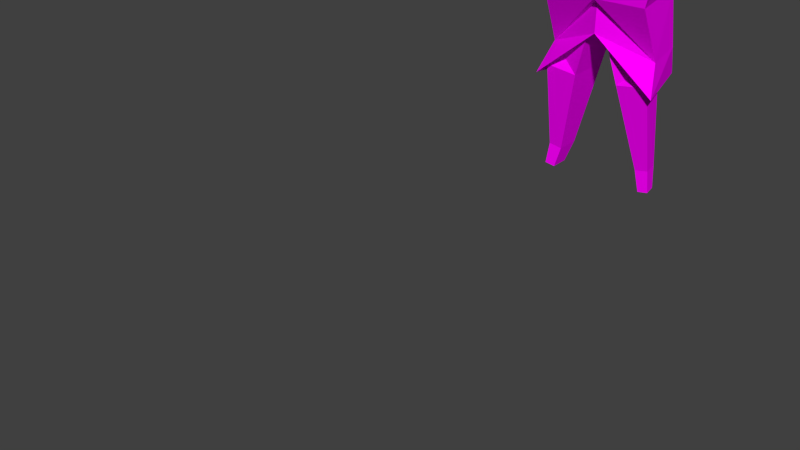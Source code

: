 # Source: armature1.blend  (saved by Blender 2.77.0; exported with 4.5.12 LTS)
import bpy
from mathutils import Matrix  # noqa: F401  (used for matrix-valued properties, if any)

bpy.ops.wm.read_factory_settings(use_empty=True)
scene = bpy.context.scene
scene.name = 'Scene'

# ---- collections
col_collection_1 = bpy.data.collections.new('Collection 1'); scene.collection.children.link(col_collection_1)
col_collection_11 = bpy.data.collections.new('Collection 11'); scene.collection.children.link(col_collection_11)
col_collection_11.hide_render = True
col_collection_11.hide_viewport = True

# ---- images (referenced by path relative to the original .blend; pixels are not part of the script)
import os
ASSET_DIR = os.environ.get("B2B_ASSET_DIR", "")  # directory of the original .blend (textures are referenced by path, not embedded)
HERE = os.path.dirname(os.path.abspath(__file__))  # packed textures are extracted next to this script under _unpacked/

def load_image(name, relpath, width, height, colorspace="sRGB"):
    """Load a texture the original file referenced (path relative to the .blend, or extracted next to this script)."""
    p = next((c for c in (os.path.join(HERE, relpath), os.path.join(ASSET_DIR, relpath)) if relpath and os.path.exists(c)), "")
    if p:
        img = bpy.data.images.load(p, check_existing=True)
        img.name = name
    else:  # same state as the original file: an image datablock whose file is absent (Cycles renders it pink)
        img = bpy.data.images.new(name, width, height)
        img.source = "FILE"
        img.filepath = "//" + (relpath or name)
    img.colorspace_settings.name = colorspace
    return img
img_colorpalette_jpg_003 = load_image('colorPalette.jpg.003', 'colorPalette.jpg', 1024, 1024, 'sRGB')

# ---- materials (node trees are filled in below, after node groups)
mat_material_004 = bpy.data.materials.new('Material.004')
mat_material_004.alpha_threshold = 0.0
mat_material_004.roughness = 0.5
mat_material_004.line_color = (0.0, 0.0, 0.0, 1.0)

# ---- material node trees
mat_material_004.use_nodes = True; mat_material_004.node_tree.nodes.clear()
_N = mat_material_004.node_tree.nodes; _L = mat_material_004.node_tree.links
n0 = _N.new('ShaderNodeOutputMaterial'); n0.name = 'Material Output'; n0.location = (300, 300)
n1 = _N.new('ShaderNodeBsdfDiffuse'); n1.name = 'Diffuse BSDF'; n1.location = (10, 300)
n2 = _N.new('ShaderNodeTexCoord'); n2.name = 'Texture Coordinate'; n2.location = (120, 149)
n3 = _N.new('ShaderNodeTexImage'); n3.name = 'Image Texture'; n3.location = (367, 136)
n3.width = 140
n3.image = img_colorpalette_jpg_003
_L.new(n1.outputs[0], n0.inputs[0])
_L.new(n2.outputs[2], n3.inputs[0])
_L.new(n3.outputs[0], n1.inputs[0])
n0.is_active_output = True

# ---- world
world_world = bpy.data.worlds.new('World'); scene.world = world_world
world_world.color = (0.05088, 0.05088, 0.05088)
world_world.use_sun_shadow = False
world_world.sun_shadow_jitter_overblur = 0.0
world_world.cycles.sampling_method = 'NONE'
world_world.cycles.sample_map_resolution = 256

# ---- meshes
me_cube_000 = bpy.data.meshes.new('Cube.000')
me_cube_000.from_pydata([(-0.2317, 0.08824, 0.05966), (-0.6184, 0.117, -0.03363), (-0.618, 0.106, -0.03647), (-0.5759, 0.1282, -0.09916), (-0.5828, 0.06468, -0.1087), (-0.959, 0.1705, -0.2126), (-0.9432, 0.1519, -0.2451), (-0.857, 0.1311, -0.2125), (-0.853, 0.168, -0.2069), (-0.8777, 0.1615, -0.1688), (-0.8775, 0.1551, -0.1705), (0.2665, 0.06969, 0.0553), (0.269, 0.107, -0.07183), (0.6511, 0.117, -0.03363), (0.6507, 0.106, -0.03647), (0.6086, 0.1282, -0.09916), (0.6155, 0.06468, -0.1087), (0.992, 0.1755, -0.2113), (0.9918, 0.1705, -0.2126), (0.9728, 0.1805, -0.2408), (0.9759, 0.1519, -0.2451), (0.8897, 0.1311, -0.2125), (0.8857, 0.168, -0.2069), (0.9105, 0.1615, -0.1688), (0.9102, 0.1551, -0.1705), (-0.9592, 0.1755, -0.2113), (-0.9401, 0.1805, -0.2408), (0.2644, 0.08824, 0.05966), (-0.2518, 0.257, 0.7889), (-0.1141, -0.06839, 0.5208), (-0.2046, -0.1542, 0.9881), (-0.08056, 0.113, 0.5543), (-0.2958, -0.2793, 0.7889), (-0.3435, -0.01114, 0.7889), (-0.03116, 0.1717, 0.2896), (-0.04759, 0.08275, 0.2732), (-0.2575, 0.2615, -0.299), (-0.3522, -0.2071, -0.299), (-0.2333, 0.2874, -0.8965), (-0.2947, -0.02497, -0.8965), (-0.2338, 0.06969, 0.0553), (-0.2362, 0.107, -0.07183), (-0.2549, 6.138e-05, -0.07827), (-0.2478, 0.1197, -1.026), (-0.2951, -0.08884, -1.02), (-0.111, 0.1919, -1.045), (-0.111, -0.08884, -1.045), (-0.3033, 0.084, -1.655), (-0.3188, -0.001023, -1.653), (-0.2585, 0.1134, -1.663), (-0.2585, -0.001023, -1.663), (-0.1989, 0.285, -0.574), (-0.2818, -0.1806, -0.574), (-0.1391, 0.1622, 0.6345), (-0.2288, -0.2339, 0.5663), (-0.1925, -0.04882, 0.6124), (-0.1062, -0.3209, 0.7889), (-0.2958, -0.01114, 0.9282), (-0.05139, -0.368, 0.7001), (-0.06216, -0.355, 0.7902), (-0.07372, -0.3021, 0.6998), (-0.2097, -0.1727, 0.9863), (-0.2847, -0.0169, 1.061), (-0.2196, 0.1809, 0.9803), (-0.263, 0.2751, 0.7694), (-0.311, -0.0169, 0.9211), (-0.1166, -0.05345, 0.5212), (0.008499, -0.2747, 0.1439), (-0.03736, -0.3169, 0.1555), (-0.2433, -0.2407, 0.5727), (-0.2052, -0.03133, 0.6248), (-0.01148, -0.2697, 0.1672), (0.03094, -0.05345, 0.4456), (-0.009026, -0.3109, 0.126), (-0.2169, 0.3486, -1.068), (-0.3406, -0.1239, -1.068), (-0.2248, 0.006197, -1.542), (-0.2248, 0.1531, -1.542), (-0.2823, 0.1154, -1.532), (-0.3022, 0.006197, -1.529), (0.2845, 0.257, 0.7889), (0.1468, -0.06839, 0.5208), (0.2373, -0.1542, 0.9881), (0.1133, 0.113, 0.5543), (0.3285, -0.2793, 0.7889), (0.3762, -0.01114, 0.7889), (0.06387, 0.1717, 0.2896), (0.08031, 0.08275, 0.2732), (0.2902, 0.2615, -0.299), (0.3849, -0.2071, -0.299), (0.266, 0.2874, -0.8965), (0.3274, -0.02497, -0.8965), (0.2876, 6.133e-05, -0.07827), (0.2805, 0.1197, -1.026), (0.3279, -0.08884, -1.02), (0.1437, 0.1919, -1.045), (0.1437, -0.08884, -1.045), (0.336, 0.084, -1.655), (0.3515, -0.001023, -1.653), (0.2912, 0.1134, -1.663), (0.2912, -0.001023, -1.663), (0.2317, 0.285, -0.574), (0.3145, -0.1806, -0.574), (0.01636, 0.2166, 0.9893), (0.01636, 0.1758, 0.5208), (0.01636, -0.2793, 0.501), (0.01636, -0.2315, 1.057), (0.01636, -0.3382, 0.7889), (0.01636, 0.257, 0.7889), (0.01636, -0.06839, 0.4539), (0.01636, -0.01114, 1.195), (0.01636, 0.2024, 0.2732), (0.01636, 0.08275, 0.2404), (0.01636, 0.4388, -0.299), (0.01636, -0.2071, -0.299), (0.01636, 0.2836, -0.428), (0.01636, -0.1376, -0.5964), (0.01636, -0.1806, -0.574), (0.01636, 0.3283, -0.1055), (0.01636, -0.2994, 0.5994), (0.1718, 0.1622, 0.6345), (0.2615, -0.2339, 0.5663), (0.2252, -0.04882, 0.6124), (0.01636, 0.2035, 0.6124), (0.01636, -0.3161, 0.2049), (0.01636, -0.3115, 0.1827), (0.01636, -0.264, 0.1721), (0.1389, -0.3209, 0.7889), (0.01636, -0.2927, 0.9031), (0.01636, -0.3186, 0.693), (0.3285, -0.01114, 0.9282), (0.0841, -0.368, 0.7001), (0.01636, -0.3858, 0.6994), (0.09487, -0.355, 0.7902), (0.01636, -0.3712, 0.7962), (0.01636, -0.2893, 0.8878), (0.1064, -0.3021, 0.6998), (0.2424, -0.1727, 0.9863), (0.3174, -0.0169, 1.061), (0.2523, 0.1809, 0.9803), (0.01636, 0.2311, 0.9877), (0.2957, 0.2751, 0.7694), (0.01636, -0.2568, 1.061), (0.01636, 0.306, 0.6824), (0.01636, -0.0169, 1.211), (0.3437, -0.0169, 0.9211), (0.1493, -0.05345, 0.5212), (0.02422, -0.2747, 0.1439), (0.07008, -0.3169, 0.1555), (0.2761, -0.2407, 0.5727), (0.238, -0.03133, 0.6248), (0.04419, -0.2697, 0.1672), (0.001771, -0.05345, 0.4456), (0.01636, -0.3147, 0.6101), (0.01636, -0.3336, 0.1639), (0.01636, -0.3284, 0.1388), (0.04174, -0.3109, 0.126), (0.01636, -0.2747, 0.1268), (0.2496, 0.3486, -1.068), (0.3734, -0.1239, -1.068), (0.01636, 0.3543, -0.5991), (0.01636, -0.1411, -0.7708), (0.2575, 0.006197, -1.542), (0.2575, 0.1531, -1.542), (0.315, 0.1154, -1.532), (0.3349, 0.006197, -1.529)], [], [(8, 7, 6), (10, 5, 6), (2, 10, 7), (1, 9, 10), (1, 3, 8), (3, 4, 7), (1, 0, 3), (10, 9, 5), (7, 10, 6), (4, 2, 7), (2, 1, 10), (9, 1, 8), (8, 3, 7), (11, 16, 14), (22, 20, 21), (18, 19, 17), (23, 19, 22), (23, 18, 17), (24, 20, 18), (14, 21, 24), (13, 24, 23), (13, 22, 15), (15, 21, 16), (19, 20, 22), (14, 13, 11), (20, 19, 18), (17, 19, 23), (24, 18, 23), (21, 20, 24), (16, 21, 14), (14, 24, 13), (23, 22, 13), (22, 21, 15), (123, 104, 31), (32, 30, 57), (57, 28, 33), (30, 56, 128), (109, 72, 66), (54, 69, 153), (55, 53, 31), (55, 70, 69), (106, 142, 61), (35, 37, 114), (111, 113, 36), (104, 111, 34), (31, 34, 35), (109, 29, 35), (51, 38, 39), (36, 37, 42), (116, 46, 45), (118, 115, 38), (117, 52, 39), (34, 36, 41), (35, 40, 42), (76, 50, 49), (39, 44, 46), (39, 38, 43), (38, 115, 45), (50, 48, 47), (78, 77, 49), (79, 48, 50), (79, 78, 47), (114, 37, 52), (113, 118, 51), (36, 51, 52), (54, 119, 60), (33, 28, 53), (32, 33, 55), (108, 123, 53), (55, 29, 66), (126, 157, 72), (129, 132, 58), (135, 59, 134), (134, 59, 58), (60, 58, 59), (56, 59, 135), (28, 57, 65), (140, 143, 64), (63, 62, 144), (61, 142, 144), (63, 64, 65), (61, 62, 65), (30, 61, 65), (28, 64, 143), (153, 69, 68), (66, 67, 71), (69, 70, 71), (71, 67, 73), (157, 155, 73), (68, 73, 155), (72, 157, 67), (39, 116, 161), (38, 74, 160), (38, 39, 75), (44, 43, 78), (44, 79, 76), (43, 45, 77), (46, 76, 77), (53, 123, 31), (33, 32, 57), (128, 106, 30), (30, 32, 56), (29, 109, 66), (119, 54, 153), (29, 55, 31), (54, 55, 69), (30, 106, 61), (112, 35, 114), (34, 111, 36), (31, 104, 34), (29, 31, 35), (112, 109, 35), (52, 51, 39), (41, 36, 42), (115, 116, 45), (51, 118, 38), (116, 117, 39), (37, 35, 42), (77, 76, 49), (116, 39, 46), (44, 39, 43), (43, 38, 45), (49, 50, 47), (47, 78, 49), (76, 79, 50), (48, 79, 47), (117, 114, 52), (36, 113, 51), (37, 36, 52), (60, 56, 32), (32, 54, 60), (119, 129, 60), (55, 33, 53), (54, 32, 55), (28, 108, 53), (70, 55, 66), (109, 126, 72), (60, 129, 58), (132, 134, 58), (56, 60, 59), (128, 56, 135), (64, 28, 65), (63, 140, 64), (140, 63, 144), (62, 61, 144), (62, 63, 65), (57, 30, 65), (108, 28, 143), (154, 153, 68), (70, 66, 71), (68, 69, 71), (68, 71, 73), (67, 157, 73), (154, 68, 155), (66, 72, 67), (75, 39, 161), (115, 38, 160), (74, 38, 75), (79, 44, 78), (46, 44, 76), (78, 43, 77), (45, 46, 77), (123, 83, 104), (106, 144, 110), (84, 130, 82), (130, 85, 80), (82, 128, 127), (109, 146, 152), (121, 153, 149), (122, 83, 120), (122, 149, 150), (108, 140, 143), (106, 137, 142), (87, 114, 89), (111, 88, 113), (104, 86, 111), (83, 87, 86), (109, 87, 81), (101, 91, 90), (88, 92, 89), (116, 95, 96), (118, 90, 115), (117, 91, 102), (162, 99, 100), (91, 96, 94), (91, 93, 90), (90, 95, 115), (100, 97, 98), (164, 99, 163), (165, 100, 98), (165, 97, 164), (114, 102, 89), (113, 101, 118), (88, 102, 101), (121, 136, 119), (85, 120, 80), (84, 122, 85), (108, 120, 123), (122, 146, 81), (124, 153, 119), (125, 154, 124), (105, 126, 125), (126, 152, 157), (105, 124, 119), (107, 135, 128), (129, 131, 132), (135, 134, 133), (134, 131, 133), (107, 132, 134), (136, 133, 131), (127, 135, 133), (80, 145, 130), (110, 140, 103), (140, 141, 143), (139, 144, 138), (137, 144, 142), (139, 145, 141), (137, 145, 138), (82, 145, 137), (80, 143, 141), (153, 148, 149), (146, 151, 147), (149, 151, 150), (151, 156, 147), (157, 156, 155), (148, 155, 156), (152, 147, 157), (125, 157, 155), (91, 161, 116), (90, 160, 158), (90, 159, 91), (94, 164, 93), (94, 162, 165), (93, 163, 95), (96, 163, 162), (120, 83, 123), (142, 144, 106), (85, 130, 84), (128, 82, 106), (82, 127, 84), (81, 146, 109), (119, 153, 121), (81, 83, 122), (121, 149, 122), (103, 140, 108), (82, 137, 106), (112, 114, 87), (86, 88, 111), (83, 86, 104), (81, 87, 83), (112, 87, 109), (102, 91, 101), (115, 95, 116), (101, 90, 118), (116, 91, 117), (89, 92, 87), (163, 99, 162), (116, 96, 91), (94, 93, 91), (93, 95, 90), (99, 97, 100), (97, 99, 164), (162, 100, 165), (98, 97, 165), (117, 102, 114), (88, 101, 113), (89, 102, 88), (136, 84, 127), (84, 136, 121), (119, 136, 129), (122, 120, 85), (121, 122, 84), (80, 120, 108), (150, 146, 122), (154, 153, 124), (155, 154, 125), (109, 126, 105), (109, 152, 126), (125, 124, 105), (134, 135, 107), (136, 131, 129), (132, 131, 134), (129, 132, 107), (127, 133, 136), (128, 135, 127), (141, 145, 80), (144, 140, 110), (139, 141, 140), (140, 144, 139), (138, 144, 137), (138, 145, 139), (130, 145, 82), (108, 143, 80), (154, 148, 153), (150, 151, 146), (148, 151, 149), (148, 156, 151), (147, 156, 157), (154, 155, 148), (146, 147, 152), (126, 157, 125), (159, 161, 91), (115, 160, 90), (158, 159, 90), (165, 164, 94), (96, 162, 94), (164, 163, 93), (95, 163, 96), (40, 2, 4), (42, 4, 3), (0, 41, 3), (40, 0, 1), (9, 8, 26), (42, 40, 4), (26, 8, 6), (41, 42, 3), (2, 40, 1), (25, 9, 26), (92, 15, 16), (27, 15, 12), (92, 16, 11), (12, 15, 92), (13, 15, 27), (5, 25, 26), (9, 25, 5), (6, 5, 26), (11, 13, 27), (35, 34, 0), (0, 34, 41), (40, 35, 0), (86, 12, 88), (87, 27, 86), (87, 92, 11), (12, 92, 88), (27, 12, 86), (11, 27, 87)])
_uv = me_cube_000.uv_layers.new(name='UVMap')
_uv.uv.foreach_set('vector', [0.5789, 0.686, 0.5786, 0.686, 0.5787, 0.6849, 0.5758, 0.6795, 0.5748, 0.6788, 0.5749, 0.6784, 0.5219, 0.02982, 0.5209, 0.02907, 0.5211, 0.02852, 0.5219, 0.02987, 0.5209, 0.02911, 0.5209, 0.02907, 0.5291, 0.02135, 0.5294, 0.021, 0.53, 0.02249, 0.524, 0.03664, 0.5236, 0.03667, 0.5237, 0.03558, 0.5291, 0.02135, 0.5282, 0.01813, 0.5294, 0.021, 0.5758, 0.6795, 0.5758, 0.6796, 0.5748, 0.6788, 0.576, 0.679, 0.5758, 0.6795, 0.5749, 0.6784, 0.5222, 0.02905, 0.5219, 0.02982, 0.5211, 0.02852, 0.5219, 0.02982, 0.5219, 0.02987, 0.5209, 0.02907, 0.5298, 0.02274, 0.5291, 0.02135, 0.53, 0.02249, 0.524, 0.03556, 0.524, 0.03664, 0.5237, 0.03558, 0.5242, 0.03062, 0.5222, 0.02905, 0.5219, 0.02982, 0.5789, 0.686, 0.5787, 0.6849, 0.5786, 0.686, 0.5857, 0.6745, 0.5856, 0.6742, 0.5857, 0.6745, 0.5847, 0.6732, 0.5856, 0.6744, 0.585, 0.6729, 0.5758, 0.6796, 0.5748, 0.6788, 0.5748, 0.6788, 0.5758, 0.6795, 0.5749, 0.6784, 0.5748, 0.6788, 0.5219, 0.02982, 0.5211, 0.02852, 0.5209, 0.02907, 0.5219, 0.02987, 0.5209, 0.02907, 0.5209, 0.02911, 0.5291, 0.02135, 0.53, 0.02249, 0.5294, 0.021, 0.524, 0.03664, 0.5237, 0.03558, 0.5236, 0.03667, 0.5789, 0.6849, 0.5787, 0.6849, 0.5789, 0.686, 0.5219, 0.02982, 0.5219, 0.02987, 0.5242, 0.03062, 0.5857, 0.6741, 0.5856, 0.6742, 0.5857, 0.6745, 0.5854, 0.6746, 0.5856, 0.6744, 0.5847, 0.6732, 0.5758, 0.6795, 0.5748, 0.6788, 0.5758, 0.6796, 0.576, 0.679, 0.5749, 0.6784, 0.5758, 0.6795, 0.5222, 0.02905, 0.5211, 0.02852, 0.5219, 0.02982, 0.5219, 0.02982, 0.5209, 0.02907, 0.5219, 0.02987, 0.5298, 0.02274, 0.53, 0.02249, 0.5291, 0.02135, 0.524, 0.03556, 0.5237, 0.03558, 0.524, 0.03664, 0.5881, 0.7955, 0.5881, 0.7964, 0.5874, 0.7963, 0.5849, 0.8086, 0.5853, 0.8107, 0.5845, 0.8106, 0.5782, 0.8133, 0.5782, 0.816, 0.5776, 0.814, 0.5853, 0.8107, 0.586, 0.8084, 0.5865, 0.8095, 0.5807, 0.8127, 0.5807, 0.8127, 0.58, 0.8133, 0.585, 0.8067, 0.585, 0.8067, 0.5864, 0.8067, 0.5865, 0.7964, 0.5872, 0.7954, 0.5874, 0.7963, 0.5865, 0.7964, 0.5865, 0.7964, 0.586, 0.7975, 0.5868, 0.8163, 0.5868, 0.8166, 0.5865, 0.8152, 0.5252, 0.03267, 0.5237, 0.02661, 0.5258, 0.02669, 0.5273, 0.01538, 0.5307, 0.01483, 0.5304, 0.0179, 0.5809, 0.7941, 0.5822, 0.7941, 0.5821, 0.7947, 0.5874, 0.7963, 0.588, 0.7983, 0.5877, 0.7988, 0.5807, 0.8127, 0.58, 0.8133, 0.5801, 0.8114, 0.5274, 0.03432, 0.5271, 0.03138, 0.5281, 0.03044, 0.5304, 0.0179, 0.5291, 0.02068, 0.5286, 0.01881, 0.5563, 0.2044, 0.5567, 0.2028, 0.5583, 0.2028, 0.5259, 0.03437, 0.5261, 0.03145, 0.5271, 0.03138, 0.5257, 0.02426, 0.524, 0.0242, 0.5244, 0.02173, 0.5271, 0.0159, 0.5304, 0.0179, 0.5288, 0.01819, 0.5252, 0.03267, 0.5242, 0.03062, 0.5241, 0.02921, 0.5566, 0.1997, 0.5565, 0.1967, 0.5571, 0.1967, 0.5491, 0.1943, 0.5487, 0.1933, 0.5495, 0.1931, 0.7473, 0.01937, 0.746, 0.01839, 0.7464, 0.01724, 0.5559, 0.2039, 0.5549, 0.204, 0.5557, 0.2027, 0.5535, 0.1967, 0.5538, 0.1969, 0.5535, 0.1972, 0.5529, 0.2, 0.5524, 0.1999, 0.5532, 0.1971, 0.5223, 0.02226, 0.5221, 0.01933, 0.5224, 0.01925, 0.5331, 0.02207, 0.5325, 0.02157, 0.5327, 0.01925, 0.5258, 0.02669, 0.5237, 0.02661, 0.524, 0.0242, 0.5258, 0.03672, 0.5259, 0.03437, 0.5274, 0.03432, 0.5276, 0.03672, 0.5274, 0.03432, 0.5289, 0.0329, 0.585, 0.8067, 0.5864, 0.8067, 0.586, 0.8077, 0.5856, 0.7946, 0.5867, 0.7936, 0.5872, 0.7954, 0.5856, 0.7958, 0.5856, 0.7946, 0.5865, 0.7964, 0.5881, 0.7938, 0.5881, 0.7955, 0.5872, 0.7954, 0.5865, 0.7964, 0.5869, 0.7973, 0.5869, 0.7973, 0.5763, 0.8134, 0.5763, 0.8134, 0.5764, 0.8167, 0.586, 0.8024, 0.5858, 0.8024, 0.5856, 0.802, 0.5865, 0.8094, 0.5861, 0.8083, 0.5865, 0.8083, 0.5865, 0.8083, 0.5861, 0.8083, 0.5861, 0.8075, 0.5858, 0.8019, 0.5856, 0.802, 0.5859, 0.8013, 0.586, 0.8084, 0.5861, 0.8083, 0.5865, 0.8094, 0.5873, 0.8108, 0.5868, 0.8136, 0.5867, 0.8135, 0.6167, 0.07969, 0.6163, 0.08153, 0.6148, 0.08137, 0.6153, 0.07929, 0.6149, 0.07747, 0.6167, 0.07655, 0.6078, 0.08017, 0.6078, 0.08241, 0.6066, 0.08251, 0.6153, 0.07929, 0.6148, 0.08137, 0.6144, 0.07845, 0.6078, 0.08017, 0.6071, 0.07949, 0.6077, 0.07873, 0.5866, 0.8151, 0.5865, 0.8152, 0.5867, 0.8135, 0.5865, 0.8137, 0.5865, 0.8138, 0.5865, 0.8111, 0.5795, 0.06779, 0.5782, 0.06775, 0.5788, 0.06418, 0.58, 0.05836, 0.5802, 0.06205, 0.5801, 0.06185, 0.5792, 0.0586, 0.5796, 0.05745, 0.5801, 0.06185, 0.5801, 0.06185, 0.5802, 0.06205, 0.58, 0.06231, 0.5803, 0.0622, 0.5802, 0.0623, 0.58, 0.06231, 0.5788, 0.06418, 0.5788, 0.06396, 0.5791, 0.064, 0.5808, 0.05901, 0.5803, 0.0622, 0.5802, 0.06205, 0.5244, 0.02173, 0.5255, 0.02177, 0.5255, 0.02177, 0.5271, 0.03138, 0.5271, 0.03138, 0.5261, 0.03145, 0.5271, 0.03138, 0.5281, 0.03044, 0.5281, 0.03044, 0.5591, 0.1927, 0.5583, 0.192, 0.5585, 0.1897, 0.5487, 0.1933, 0.5484, 0.1904, 0.549, 0.1903, 0.5523, 0.2029, 0.5516, 0.2027, 0.5524, 0.1999, 0.5567, 0.2028, 0.5566, 0.1997, 0.5577, 0.1997, 0.5872, 0.7954, 0.5881, 0.7955, 0.5874, 0.7963, 0.5842, 0.8094, 0.5849, 0.8086, 0.5845, 0.8106, 0.5865, 0.8095, 0.5865, 0.8111, 0.5853, 0.8107, 0.5853, 0.8107, 0.5849, 0.8086, 0.586, 0.8084, 0.58, 0.8133, 0.5807, 0.8127, 0.58, 0.8133, 0.5864, 0.8067, 0.585, 0.8067, 0.5864, 0.8067, 0.5869, 0.7973, 0.5865, 0.7964, 0.5874, 0.7963, 0.586, 0.7975, 0.5865, 0.7964, 0.586, 0.7975, 0.5866, 0.8151, 0.5868, 0.8163, 0.5865, 0.8152, 0.5256, 0.03239, 0.5252, 0.03267, 0.5258, 0.02669, 0.5271, 0.0159, 0.5273, 0.01538, 0.5304, 0.0179, 0.5807, 0.7951, 0.5809, 0.7941, 0.5821, 0.7947, 0.5869, 0.7973, 0.5874, 0.7963, 0.5877, 0.7988, 0.5805, 0.8112, 0.5807, 0.8127, 0.5801, 0.8114, 0.5289, 0.0329, 0.5274, 0.03432, 0.5281, 0.03044, 0.5288, 0.01819, 0.5304, 0.0179, 0.5286, 0.01881, 0.5587, 0.2044, 0.5563, 0.2044, 0.5583, 0.2028, 0.5274, 0.03432, 0.5259, 0.03437, 0.5271, 0.03138, 0.5255, 0.02177, 0.5257, 0.02426, 0.5244, 0.02173, 0.5237, 0.02661, 0.5252, 0.03267, 0.5241, 0.02921, 0.5577, 0.1997, 0.5566, 0.1997, 0.5571, 0.1967, 0.5502, 0.1943, 0.5491, 0.1943, 0.5495, 0.1931, 0.7472, 0.01795, 0.7473, 0.01937, 0.7464, 0.01724, 0.5564, 0.2029, 0.5559, 0.2039, 0.5557, 0.2027, 0.5532, 0.1971, 0.5535, 0.1967, 0.5535, 0.1972, 0.5535, 0.1972, 0.5529, 0.2, 0.5532, 0.1971, 0.5229, 0.02213, 0.5223, 0.02226, 0.5224, 0.01925, 0.5331, 0.01954, 0.5331, 0.02207, 0.5327, 0.01925, 0.5257, 0.02426, 0.5258, 0.02669, 0.524, 0.0242, 0.5276, 0.03672, 0.5258, 0.03672, 0.5274, 0.03432, 0.5293, 0.03533, 0.5276, 0.03672, 0.5289, 0.0329, 0.586, 0.8077, 0.586, 0.8084, 0.5849, 0.8086, 0.5849, 0.8086, 0.585, 0.8067, 0.586, 0.8077, 0.5864, 0.8067, 0.5864, 0.8075, 0.586, 0.8077, 0.5865, 0.7964, 0.5856, 0.7946, 0.5872, 0.7954, 0.586, 0.7975, 0.5856, 0.7958, 0.5865, 0.7964, 0.5867, 0.7936, 0.5881, 0.7938, 0.5872, 0.7954, 0.5865, 0.7964, 0.5865, 0.7964, 0.5869, 0.7973, 0.5764, 0.8167, 0.5763, 0.8134, 0.5764, 0.8167, 0.5858, 0.8019, 0.586, 0.8024, 0.5856, 0.802, 0.5865, 0.8074, 0.5865, 0.8083, 0.5861, 0.8075, 0.586, 0.8013, 0.5858, 0.8019, 0.5859, 0.8013, 0.5865, 0.8095, 0.586, 0.8084, 0.5865, 0.8094, 0.5872, 0.8106, 0.5873, 0.8108, 0.5867, 0.8135, 0.6153, 0.07929, 0.6167, 0.07969, 0.6148, 0.08137, 0.6167, 0.07969, 0.6153, 0.07929, 0.6167, 0.07655, 0.6071, 0.07949, 0.6078, 0.08017, 0.6066, 0.08251, 0.6149, 0.07747, 0.6153, 0.07929, 0.6144, 0.07845, 0.5868, 0.8136, 0.5866, 0.8151, 0.5867, 0.8135, 0.5865, 0.8111, 0.5865, 0.8137, 0.5865, 0.8111, 0.5791, 0.06419, 0.5795, 0.06779, 0.5788, 0.06418, 0.5796, 0.05745, 0.58, 0.05836, 0.5801, 0.06185, 0.58, 0.06211, 0.5792, 0.0586, 0.5801, 0.06185, 0.58, 0.06211, 0.5801, 0.06185, 0.58, 0.06231, 0.5802, 0.06205, 0.5803, 0.0622, 0.58, 0.06231, 0.5791, 0.06419, 0.5788, 0.06418, 0.5791, 0.064, 0.58, 0.05836, 0.5808, 0.05901, 0.5802, 0.06205, 0.5244, 0.02173, 0.5244, 0.02173, 0.5255, 0.02177, 0.5261, 0.03145, 0.5271, 0.03138, 0.5261, 0.03145, 0.5271, 0.03138, 0.5271, 0.03138, 0.5281, 0.03044, 0.5592, 0.1902, 0.5591, 0.1927, 0.5585, 0.1897, 0.5495, 0.1931, 0.5487, 0.1933, 0.549, 0.1903, 0.5529, 0.2, 0.5523, 0.2029, 0.5524, 0.1999, 0.5583, 0.2028, 0.5567, 0.2028, 0.5577, 0.1997, 0.5881, 0.7955, 0.5874, 0.7963, 0.5881, 0.7964, 0.5868, 0.8163, 0.5883, 0.8158, 0.5882, 0.8156, 0.5849, 0.8086, 0.5845, 0.8106, 0.5853, 0.8107, 0.5782, 0.8133, 0.5776, 0.814, 0.5782, 0.816, 0.5853, 0.8107, 0.5865, 0.8095, 0.586, 0.8084, 0.5807, 0.8127, 0.58, 0.8133, 0.5807, 0.8127, 0.585, 0.8067, 0.5864, 0.8067, 0.585, 0.8067, 0.5865, 0.7964, 0.5874, 0.7963, 0.5872, 0.7954, 0.5865, 0.7964, 0.586, 0.7975, 0.5865, 0.7964, 0.5875, 0.8112, 0.5883, 0.8126, 0.5875, 0.811, 0.5868, 0.8163, 0.5865, 0.8152, 0.5868, 0.8166, 0.5252, 0.03267, 0.5258, 0.02669, 0.5237, 0.02661, 0.5273, 0.01538, 0.5304, 0.0179, 0.5307, 0.01483, 0.5809, 0.7941, 0.5821, 0.7947, 0.5822, 0.7941, 0.5874, 0.7963, 0.5877, 0.7988, 0.588, 0.7983, 0.5807, 0.8127, 0.5801, 0.8114, 0.58, 0.8133, 0.5274, 0.03432, 0.5281, 0.03044, 0.5271, 0.03138, 0.5304, 0.0179, 0.5286, 0.01881, 0.5291, 0.02068, 0.5563, 0.2044, 0.5583, 0.2028, 0.5567, 0.2028, 0.5259, 0.03437, 0.5271, 0.03138, 0.5261, 0.03145, 0.5257, 0.02426, 0.5244, 0.02173, 0.524, 0.0242, 0.5566, 0.1997, 0.5571, 0.1967, 0.5565, 0.1967, 0.5491, 0.1943, 0.5495, 0.1931, 0.5487, 0.1933, 0.7473, 0.01937, 0.7464, 0.01724, 0.746, 0.01839, 0.5559, 0.2039, 0.5557, 0.2027, 0.5549, 0.204, 0.5535, 0.1967, 0.5535, 0.1972, 0.5538, 0.1969, 0.5529, 0.2, 0.5532, 0.1971, 0.5524, 0.1999, 0.5223, 0.02226, 0.5224, 0.01925, 0.5221, 0.01933, 0.5331, 0.02207, 0.5327, 0.01925, 0.5325, 0.02157, 0.5258, 0.02669, 0.524, 0.0242, 0.5237, 0.02661, 0.5258, 0.03672, 0.5274, 0.03432, 0.5259, 0.03437, 0.5276, 0.03672, 0.5289, 0.0329, 0.5274, 0.03432, 0.585, 0.8067, 0.586, 0.8077, 0.5864, 0.8067, 0.5856, 0.7946, 0.5872, 0.7954, 0.5867, 0.7936, 0.5856, 0.7958, 0.5865, 0.7964, 0.5856, 0.7946, 0.5881, 0.7938, 0.5872, 0.7954, 0.5881, 0.7955, 0.5865, 0.7964, 0.5869, 0.7973, 0.5869, 0.7973, 0.5759, 0.8134, 0.5748, 0.8167, 0.5748, 0.8167, 0.576, 0.8133, 0.5759, 0.8134, 0.5759, 0.8134, 0.5752, 0.816, 0.5763, 0.8134, 0.576, 0.8133, 0.5763, 0.8134, 0.5764, 0.8167, 0.5763, 0.8134, 0.5752, 0.816, 0.5759, 0.8134, 0.5748, 0.8167, 0.5791, 0.8141, 0.5793, 0.8151, 0.5793, 0.8152, 0.586, 0.8024, 0.5856, 0.802, 0.5858, 0.8024, 0.5865, 0.8094, 0.5865, 0.8083, 0.5861, 0.8083, 0.5865, 0.8083, 0.5861, 0.8075, 0.5861, 0.8083, 0.5791, 0.8141, 0.5789, 0.8133, 0.5789, 0.8142, 0.5858, 0.8019, 0.5859, 0.8013, 0.5856, 0.802, 0.586, 0.8084, 0.5865, 0.8094, 0.5861, 0.8083, 0.5873, 0.8108, 0.5867, 0.8135, 0.5868, 0.8136, 0.5882, 0.8156, 0.5883, 0.8126, 0.5882, 0.8127, 0.6167, 0.07969, 0.6148, 0.08137, 0.6163, 0.08153, 0.6153, 0.07929, 0.6167, 0.07655, 0.6149, 0.07747, 0.6078, 0.08017, 0.6066, 0.08251, 0.6078, 0.08241, 0.6153, 0.07929, 0.6144, 0.07845, 0.6148, 0.08137, 0.6078, 0.08017, 0.6077, 0.07873, 0.6071, 0.07949, 0.5866, 0.8151, 0.5867, 0.8135, 0.5865, 0.8152, 0.5865, 0.8137, 0.5865, 0.8111, 0.5865, 0.8138, 0.5795, 0.06779, 0.5788, 0.06418, 0.5782, 0.06775, 0.58, 0.05836, 0.5801, 0.06185, 0.5802, 0.06205, 0.5792, 0.0586, 0.5801, 0.06185, 0.5796, 0.05745, 0.5801, 0.06185, 0.58, 0.06231, 0.5802, 0.06205, 0.5803, 0.0622, 0.58, 0.06231, 0.5802, 0.0623, 0.5788, 0.06418, 0.5791, 0.064, 0.5788, 0.06396, 0.5808, 0.05901, 0.5802, 0.06205, 0.5803, 0.0622, 0.576, 0.8133, 0.5763, 0.8134, 0.576, 0.8133, 0.5244, 0.02173, 0.5255, 0.02177, 0.5255, 0.02177, 0.5271, 0.03138, 0.5261, 0.03145, 0.5271, 0.03138, 0.5271, 0.03138, 0.5281, 0.03044, 0.5281, 0.03044, 0.5591, 0.1927, 0.5585, 0.1897, 0.5583, 0.192, 0.5487, 0.1933, 0.549, 0.1903, 0.5484, 0.1904, 0.5523, 0.2029, 0.5524, 0.1999, 0.5516, 0.2027, 0.5567, 0.2028, 0.5577, 0.1997, 0.5566, 0.1997, 0.5872, 0.7954, 0.5874, 0.7963, 0.5881, 0.7955, 0.5868, 0.8166, 0.5883, 0.8158, 0.5868, 0.8163, 0.5842, 0.8094, 0.5845, 0.8106, 0.5849, 0.8086, 0.5865, 0.8095, 0.5853, 0.8107, 0.5865, 0.8111, 0.5853, 0.8107, 0.586, 0.8084, 0.5849, 0.8086, 0.58, 0.8133, 0.58, 0.8133, 0.5807, 0.8127, 0.5864, 0.8067, 0.5864, 0.8067, 0.585, 0.8067, 0.5869, 0.7973, 0.5874, 0.7963, 0.5865, 0.7964, 0.586, 0.7975, 0.586, 0.7975, 0.5865, 0.7964, 0.5882, 0.8127, 0.5883, 0.8126, 0.5875, 0.8112, 0.5866, 0.8151, 0.5865, 0.8152, 0.5868, 0.8163, 0.5256, 0.03239, 0.5258, 0.02669, 0.5252, 0.03267, 0.5271, 0.0159, 0.5304, 0.0179, 0.5273, 0.01538, 0.5807, 0.7951, 0.5821, 0.7947, 0.5809, 0.7941, 0.5869, 0.7973, 0.5877, 0.7988, 0.5874, 0.7963, 0.5805, 0.8112, 0.5801, 0.8114, 0.5807, 0.8127, 0.5289, 0.0329, 0.5281, 0.03044, 0.5274, 0.03432, 0.5587, 0.2044, 0.5583, 0.2028, 0.5563, 0.2044, 0.5274, 0.03432, 0.5271, 0.03138, 0.5259, 0.03437, 0.5255, 0.02177, 0.5244, 0.02173, 0.5257, 0.02426, 0.5237, 0.02661, 0.5241, 0.02921, 0.5252, 0.03267, 0.5577, 0.1997, 0.5571, 0.1967, 0.5566, 0.1997, 0.5502, 0.1943, 0.5495, 0.1931, 0.5491, 0.1943, 0.7472, 0.01795, 0.7464, 0.01724, 0.7473, 0.01937, 0.5564, 0.2029, 0.5557, 0.2027, 0.5559, 0.2039, 0.5532, 0.1971, 0.5535, 0.1972, 0.5535, 0.1967, 0.5535, 0.1972, 0.5532, 0.1971, 0.5529, 0.2, 0.5229, 0.02213, 0.5224, 0.01925, 0.5223, 0.02226, 0.5331, 0.01954, 0.5327, 0.01925, 0.5331, 0.02207, 0.5257, 0.02426, 0.524, 0.0242, 0.5258, 0.02669, 0.5276, 0.03672, 0.5274, 0.03432, 0.5258, 0.03672, 0.5293, 0.03533, 0.5289, 0.0329, 0.5276, 0.03672, 0.586, 0.8077, 0.5849, 0.8086, 0.586, 0.8084, 0.5849, 0.8086, 0.586, 0.8077, 0.585, 0.8067, 0.5864, 0.8067, 0.586, 0.8077, 0.5864, 0.8075, 0.5865, 0.7964, 0.5872, 0.7954, 0.5856, 0.7946, 0.586, 0.7975, 0.5865, 0.7964, 0.5856, 0.7958, 0.5867, 0.7936, 0.5872, 0.7954, 0.5881, 0.7938, 0.5865, 0.7964, 0.5869, 0.7973, 0.5865, 0.7964, 0.5759, 0.8134, 0.5748, 0.8167, 0.5759, 0.8134, 0.576, 0.8133, 0.5759, 0.8134, 0.576, 0.8133, 0.5764, 0.8167, 0.5763, 0.8134, 0.5752, 0.816, 0.5764, 0.8167, 0.5764, 0.8167, 0.5763, 0.8134, 0.576, 0.8133, 0.5759, 0.8134, 0.5752, 0.816, 0.5789, 0.8142, 0.5793, 0.8151, 0.5791, 0.8141, 0.5858, 0.8019, 0.5856, 0.802, 0.586, 0.8024, 0.5865, 0.8074, 0.5861, 0.8075, 0.5865, 0.8083, 0.5793, 0.8133, 0.5789, 0.8133, 0.5791, 0.8141, 0.586, 0.8013, 0.5859, 0.8013, 0.5858, 0.8019, 0.5865, 0.8095, 0.5865, 0.8094, 0.586, 0.8084, 0.5872, 0.8106, 0.5867, 0.8135, 0.5873, 0.8108, 0.5883, 0.8158, 0.5883, 0.8126, 0.5882, 0.8156, 0.6153, 0.07929, 0.6148, 0.08137, 0.6167, 0.07969, 0.6167, 0.07969, 0.6167, 0.07655, 0.6153, 0.07929, 0.6071, 0.07949, 0.6066, 0.08251, 0.6078, 0.08017, 0.6149, 0.07747, 0.6144, 0.07845, 0.6153, 0.07929, 0.5868, 0.8136, 0.5867, 0.8135, 0.5866, 0.8151, 0.5865, 0.8111, 0.5865, 0.8111, 0.5865, 0.8137, 0.5791, 0.06419, 0.5788, 0.06418, 0.5795, 0.06779, 0.5796, 0.05745, 0.5801, 0.06185, 0.58, 0.05836, 0.58, 0.06211, 0.5801, 0.06185, 0.5792, 0.0586, 0.58, 0.06211, 0.58, 0.06231, 0.5801, 0.06185, 0.5802, 0.06205, 0.58, 0.06231, 0.5803, 0.0622, 0.5791, 0.06419, 0.5791, 0.064, 0.5788, 0.06418, 0.58, 0.05836, 0.5802, 0.06205, 0.5808, 0.05901, 0.5763, 0.8134, 0.5763, 0.8134, 0.576, 0.8133, 0.5244, 0.02173, 0.5255, 0.02177, 0.5244, 0.02173, 0.5261, 0.03145, 0.5261, 0.03145, 0.5271, 0.03138, 0.5271, 0.03138, 0.5281, 0.03044, 0.5271, 0.03138, 0.5592, 0.1902, 0.5585, 0.1897, 0.5591, 0.1927, 0.5495, 0.1931, 0.549, 0.1903, 0.5487, 0.1933, 0.5529, 0.2, 0.5524, 0.1999, 0.5523, 0.2029, 0.5583, 0.2028, 0.5577, 0.1997, 0.5567, 0.2028, 0.5242, 0.03062, 0.5219, 0.02982, 0.5222, 0.02905, 0.5233, 0.03714, 0.5234, 0.03449, 0.5236, 0.03474, 0.5282, 0.01813, 0.5288, 0.01819, 0.5294, 0.021, 0.5242, 0.03062, 0.5241, 0.03072, 0.5219, 0.02987, 0.5847, 0.6732, 0.585, 0.6729, 0.5856, 0.6744, 0.5241, 0.02921, 0.5242, 0.03062, 0.5222, 0.02905, 0.5789, 0.6849, 0.5789, 0.686, 0.5787, 0.6849, 0.5236, 0.03764, 0.5233, 0.03714, 0.5236, 0.03474, 0.5219, 0.02982, 0.5242, 0.03062, 0.5219, 0.02987, 0.5854, 0.6746, 0.5847, 0.6732, 0.5856, 0.6744, 0.5233, 0.03714, 0.5236, 0.03474, 0.5234, 0.03449, 0.5282, 0.01813, 0.5294, 0.021, 0.5288, 0.01819, 0.5241, 0.02921, 0.5222, 0.02905, 0.5242, 0.03062, 0.5236, 0.03764, 0.5236, 0.03474, 0.5233, 0.03714, 0.5291, 0.02135, 0.5294, 0.021, 0.5282, 0.01813, 0.5857, 0.6745, 0.5857, 0.6745, 0.5856, 0.6742, 0.5758, 0.6796, 0.5748, 0.6788, 0.5748, 0.6788, 0.5857, 0.6741, 0.5857, 0.6745, 0.5856, 0.6742, 0.5242, 0.03062, 0.5219, 0.02987, 0.5241, 0.03072, 0.527, 0.01642, 0.5271, 0.0159, 0.5282, 0.01813, 0.5282, 0.01813, 0.5271, 0.0159, 0.5288, 0.01819, 0.5281, 0.01823, 0.527, 0.01642, 0.5282, 0.01813, 0.5271, 0.0159, 0.5288, 0.01819, 0.5304, 0.0179, 0.527, 0.01642, 0.5282, 0.01813, 0.5271, 0.0159, 0.5252, 0.03267, 0.5241, 0.02921, 0.5242, 0.03062, 0.5288, 0.01819, 0.5286, 0.01881, 0.5304, 0.0179, 0.5282, 0.01813, 0.5288, 0.01819, 0.5271, 0.0159, 0.5281, 0.01823, 0.5282, 0.01813, 0.527, 0.01642])
_ca = me_cube_000.color_attributes.new('Col', 'BYTE_COLOR', 'CORNER')
_ca.data.foreach_set('color', [1.0, 1.0, 1.0, 1.0, 1.0, 1.0, 1.0, 1.0, 1.0, 1.0, 1.0, 1.0, 1.0, 1.0, 1.0, 1.0, 1.0, 1.0, 1.0, 1.0, 1.0, 1.0, 1.0, 1.0, 1.0, 1.0, 1.0, 1.0, 1.0, 1.0, 1.0, 1.0, 1.0, 1.0, 1.0, 1.0, 1.0, 1.0, 1.0, 1.0, 1.0, 1.0, 1.0, 1.0, 1.0, 1.0, 1.0, 1.0, 1.0, 1.0, 1.0, 1.0, 1.0, 1.0, 1.0, 1.0, 1.0, 1.0, 1.0, 1.0, 1.0, 1.0, 1.0, 1.0, 1.0, 1.0, 1.0, 1.0, 1.0, 1.0, 1.0, 1.0, 1.0, 1.0, 1.0, 1.0, 1.0, 1.0, 1.0, 1.0, 1.0, 1.0, 1.0, 1.0, 1.0, 1.0, 1.0, 1.0, 1.0, 1.0, 1.0, 1.0, 1.0, 1.0, 1.0, 1.0, 1.0, 1.0, 1.0, 1.0, 1.0, 1.0, 1.0, 1.0, 1.0, 1.0, 1.0, 1.0, 1.0, 1.0, 1.0, 1.0, 1.0, 1.0, 1.0, 1.0, 1.0, 1.0, 1.0, 1.0, 1.0, 1.0, 1.0, 1.0, 1.0, 1.0, 1.0, 1.0, 1.0, 1.0, 1.0, 1.0, 1.0, 1.0, 1.0, 1.0, 1.0, 1.0, 1.0, 1.0, 1.0, 1.0, 1.0, 1.0, 1.0, 1.0, 1.0, 1.0, 1.0, 1.0, 1.0, 1.0, 1.0, 1.0, 1.0, 1.0, 1.0, 1.0, 1.0, 1.0, 1.0, 1.0, 1.0, 1.0, 1.0, 1.0, 1.0, 1.0, 1.0, 1.0, 1.0, 1.0, 1.0, 1.0, 1.0, 1.0, 1.0, 1.0, 1.0, 1.0, 1.0, 1.0, 1.0, 1.0, 1.0, 1.0, 1.0, 1.0, 1.0, 1.0, 1.0, 1.0, 1.0, 1.0, 1.0, 1.0, 1.0, 1.0, 1.0, 1.0, 1.0, 1.0, 1.0, 1.0, 1.0, 1.0, 1.0, 1.0, 1.0, 1.0, 1.0, 1.0, 1.0, 1.0, 1.0, 1.0, 1.0, 1.0, 1.0, 1.0, 1.0, 1.0, 1.0, 1.0, 1.0, 1.0, 1.0, 1.0, 1.0, 1.0, 1.0, 1.0, 1.0, 1.0, 1.0, 1.0, 1.0, 1.0, 1.0, 1.0, 1.0, 1.0, 1.0, 1.0, 1.0, 1.0, 1.0, 1.0, 1.0, 1.0, 1.0, 1.0, 1.0, 1.0, 1.0, 1.0, 1.0, 1.0, 1.0, 1.0, 1.0, 1.0, 1.0, 1.0, 1.0, 1.0, 1.0, 1.0, 1.0, 1.0, 1.0, 1.0, 1.0, 1.0, 1.0, 1.0, 1.0, 1.0, 1.0, 1.0, 1.0, 1.0, 1.0, 1.0, 1.0, 1.0, 1.0, 1.0, 1.0, 1.0, 1.0, 1.0, 1.0, 1.0, 1.0, 1.0, 1.0, 1.0, 1.0, 1.0, 1.0, 1.0, 1.0, 1.0, 1.0, 1.0, 1.0, 1.0, 1.0, 1.0, 1.0, 1.0, 1.0, 1.0, 1.0, 1.0, 1.0, 1.0, 1.0, 1.0, 1.0, 1.0, 1.0, 1.0, 1.0, 1.0, 1.0, 1.0, 1.0, 1.0, 1.0, 1.0, 1.0, 1.0, 1.0, 1.0, 1.0, 1.0, 1.0, 1.0, 1.0, 1.0, 1.0, 1.0, 1.0, 1.0, 1.0, 1.0, 1.0, 1.0, 1.0, 1.0, 1.0, 1.0, 1.0, 1.0, 1.0, 1.0, 1.0, 1.0, 1.0, 1.0, 1.0, 1.0, 1.0, 1.0, 1.0, 1.0, 1.0, 1.0, 1.0, 1.0, 1.0, 1.0, 1.0, 1.0, 1.0, 1.0, 1.0, 1.0, 1.0, 1.0, 1.0, 1.0, 1.0, 1.0, 1.0, 1.0, 1.0, 1.0, 1.0, 1.0, 1.0, 1.0, 1.0, 1.0, 1.0, 1.0, 1.0, 1.0, 1.0, 1.0, 1.0, 1.0, 1.0, 1.0, 1.0, 1.0, 1.0, 1.0, 1.0, 1.0, 1.0, 1.0, 1.0, 1.0, 1.0, 1.0, 1.0, 1.0, 1.0, 1.0, 1.0, 1.0, 1.0, 1.0, 1.0, 1.0, 1.0, 1.0, 1.0, 1.0, 1.0, 1.0, 1.0, 1.0, 1.0, 1.0, 1.0, 1.0, 1.0, 1.0, 1.0, 1.0, 1.0, 1.0, 1.0, 1.0, 1.0, 1.0, 1.0, 1.0, 1.0, 1.0, 1.0, 1.0, 1.0, 1.0, 1.0, 1.0, 1.0, 1.0, 1.0, 1.0, 1.0, 1.0, 1.0, 1.0, 1.0, 1.0, 1.0, 1.0, 1.0, 1.0, 1.0, 1.0, 1.0, 1.0, 1.0, 1.0, 1.0, 1.0, 1.0, 1.0, 1.0, 1.0, 1.0, 1.0, 1.0, 1.0, 1.0, 1.0, 1.0, 1.0, 1.0, 1.0, 1.0, 1.0, 1.0, 1.0, 1.0, 1.0, 1.0, 1.0, 1.0, 1.0, 1.0, 1.0, 1.0, 1.0, 1.0, 1.0, 1.0, 1.0, 1.0, 1.0, 1.0, 1.0, 1.0, 1.0, 1.0, 1.0, 1.0, 1.0, 1.0, 1.0, 1.0, 1.0, 1.0, 1.0, 1.0, 1.0, 1.0, 1.0, 1.0, 1.0, 1.0, 1.0, 1.0, 1.0, 1.0, 1.0, 1.0, 1.0, 1.0, 1.0, 1.0, 1.0, 1.0, 1.0, 1.0, 1.0, 1.0, 1.0, 1.0, 1.0, 1.0, 1.0, 1.0, 1.0, 1.0, 1.0, 1.0, 1.0, 1.0, 1.0, 1.0, 1.0, 1.0, 1.0, 1.0, 1.0, 1.0, 1.0, 1.0, 1.0, 1.0, 1.0, 1.0, 1.0, 1.0, 1.0, 1.0, 1.0, 1.0, 1.0, 1.0, 1.0, 1.0, 1.0, 1.0, 1.0, 1.0, 1.0, 1.0, 1.0, 1.0, 1.0, 1.0, 1.0, 1.0, 1.0, 1.0, 1.0, 1.0, 1.0, 1.0, 1.0, 1.0, 1.0, 1.0, 1.0, 1.0, 1.0, 1.0, 1.0, 1.0, 1.0, 1.0, 1.0, 1.0, 1.0, 1.0, 1.0, 1.0, 1.0, 1.0, 1.0, 1.0, 1.0, 1.0, 1.0, 1.0, 1.0, 1.0, 1.0, 1.0, 1.0, 1.0, 1.0, 1.0, 1.0, 1.0, 1.0, 1.0, 1.0, 1.0, 1.0, 1.0, 1.0, 1.0, 1.0, 1.0, 1.0, 1.0, 1.0, 1.0, 1.0, 1.0, 1.0, 1.0, 1.0, 1.0, 1.0, 1.0, 1.0, 1.0, 1.0, 1.0, 1.0, 1.0, 1.0, 1.0, 1.0, 1.0, 1.0, 1.0, 1.0, 1.0, 1.0, 1.0, 1.0, 1.0, 1.0, 1.0, 1.0, 1.0, 1.0, 1.0, 1.0, 1.0, 1.0, 1.0, 1.0, 1.0, 1.0, 1.0, 1.0, 1.0, 1.0, 1.0, 1.0, 1.0, 1.0, 1.0, 1.0, 1.0, 1.0, 1.0, 1.0, 1.0, 1.0, 1.0, 1.0, 1.0, 1.0, 1.0, 1.0, 1.0, 1.0, 1.0, 1.0, 1.0, 1.0, 1.0, 1.0, 1.0, 1.0, 1.0, 1.0, 1.0, 1.0, 1.0, 1.0, 1.0, 1.0, 1.0, 1.0, 1.0, 1.0, 1.0, 1.0, 1.0, 1.0, 1.0, 1.0, 1.0, 1.0, 1.0, 1.0, 1.0, 1.0, 1.0, 1.0, 1.0, 1.0, 1.0, 1.0, 1.0, 1.0, 1.0, 1.0, 1.0, 1.0, 1.0, 1.0, 1.0, 1.0, 1.0, 1.0, 1.0, 1.0, 1.0, 1.0, 1.0, 1.0, 1.0, 1.0, 1.0, 1.0, 1.0, 1.0, 1.0, 1.0, 1.0, 1.0, 1.0, 1.0, 1.0, 1.0, 1.0, 1.0, 1.0, 1.0, 1.0, 1.0, 1.0, 1.0, 1.0, 1.0, 1.0, 1.0, 1.0, 1.0, 1.0, 1.0, 1.0, 1.0, 1.0, 1.0, 1.0, 1.0, 1.0, 1.0, 1.0, 1.0, 1.0, 1.0, 1.0, 1.0, 1.0, 1.0, 1.0, 1.0, 1.0, 1.0, 1.0, 1.0, 1.0, 1.0, 1.0, 1.0, 1.0, 1.0, 1.0, 1.0, 1.0, 1.0, 1.0, 1.0, 1.0, 1.0, 1.0, 1.0, 1.0, 1.0, 1.0, 1.0, 1.0, 1.0, 1.0, 1.0, 1.0, 1.0, 1.0, 1.0, 1.0, 1.0, 1.0, 1.0, 1.0, 1.0, 1.0, 1.0, 1.0, 1.0, 1.0, 1.0, 1.0, 1.0, 1.0, 1.0, 1.0, 1.0, 1.0, 1.0, 1.0, 1.0, 1.0, 1.0, 1.0, 1.0, 1.0, 1.0, 1.0, 1.0, 1.0, 1.0, 1.0, 1.0, 1.0, 1.0, 1.0, 1.0, 1.0, 1.0, 1.0, 1.0, 1.0, 1.0, 1.0, 1.0, 1.0, 1.0, 1.0, 1.0, 1.0, 1.0, 1.0, 1.0, 1.0, 1.0, 1.0, 1.0, 1.0, 1.0, 1.0, 1.0, 1.0, 1.0, 1.0, 1.0, 1.0, 1.0, 1.0, 1.0, 1.0, 1.0, 1.0, 1.0, 1.0, 1.0, 1.0, 1.0, 1.0, 1.0, 1.0, 1.0, 1.0, 1.0, 1.0, 1.0, 1.0, 1.0, 1.0, 1.0, 1.0, 1.0, 1.0, 1.0, 1.0, 1.0, 1.0, 1.0, 1.0, 1.0, 1.0, 1.0, 1.0, 1.0, 1.0, 1.0, 1.0, 1.0, 1.0, 1.0, 1.0, 1.0, 1.0, 1.0, 1.0, 1.0, 1.0, 1.0, 1.0, 1.0, 1.0, 1.0, 1.0, 1.0, 1.0, 1.0, 1.0, 1.0, 1.0, 1.0, 1.0, 1.0, 1.0, 1.0, 1.0, 1.0, 1.0, 1.0, 1.0, 1.0, 1.0, 1.0, 1.0, 1.0, 1.0, 1.0, 1.0, 1.0, 1.0, 1.0, 1.0, 1.0, 1.0, 1.0, 1.0, 1.0, 1.0, 1.0, 1.0, 1.0, 1.0, 1.0, 1.0, 1.0, 1.0, 1.0, 1.0, 1.0, 1.0, 1.0, 1.0, 1.0, 1.0, 1.0, 1.0, 1.0, 1.0, 1.0, 1.0, 1.0, 1.0, 1.0, 1.0, 1.0, 1.0, 1.0, 1.0, 1.0, 1.0, 1.0, 1.0, 1.0, 1.0, 1.0, 1.0, 1.0, 1.0, 1.0, 1.0, 1.0, 1.0, 1.0, 1.0, 1.0, 1.0, 1.0, 1.0, 1.0, 1.0, 1.0, 1.0, 1.0, 1.0, 1.0, 1.0, 1.0, 1.0, 1.0, 1.0, 1.0, 1.0, 1.0, 1.0, 1.0, 1.0, 1.0, 1.0, 1.0, 1.0, 1.0, 1.0, 1.0, 1.0, 1.0, 1.0, 1.0, 1.0, 1.0, 1.0, 1.0, 1.0, 1.0, 1.0, 1.0, 1.0, 1.0, 1.0, 1.0, 1.0, 1.0, 1.0, 1.0, 1.0, 1.0, 1.0, 1.0, 1.0, 1.0, 1.0, 1.0, 1.0, 1.0, 1.0, 1.0, 1.0, 1.0, 1.0, 1.0, 1.0, 1.0, 1.0, 1.0, 1.0, 1.0, 1.0, 1.0, 1.0, 1.0, 1.0, 1.0, 1.0, 1.0, 1.0, 1.0, 1.0, 1.0, 1.0, 1.0, 1.0, 1.0, 1.0, 1.0, 1.0, 1.0, 1.0, 1.0, 1.0, 1.0, 1.0, 1.0, 1.0, 1.0, 1.0, 1.0, 1.0, 1.0, 1.0, 1.0, 1.0, 1.0, 1.0, 1.0, 1.0, 1.0, 1.0, 1.0, 1.0, 1.0, 1.0, 1.0, 1.0, 1.0, 1.0, 1.0, 1.0, 1.0, 1.0, 1.0, 1.0, 1.0, 1.0, 1.0, 1.0, 1.0, 1.0, 1.0, 1.0, 1.0, 1.0, 1.0, 1.0, 1.0, 1.0, 1.0, 1.0, 1.0, 1.0, 1.0, 1.0, 1.0, 1.0, 1.0, 1.0, 1.0, 1.0, 1.0, 1.0, 1.0, 1.0, 1.0, 1.0, 1.0, 1.0, 1.0, 1.0, 1.0, 1.0, 1.0, 1.0, 1.0, 1.0, 1.0, 1.0, 1.0, 1.0, 1.0, 1.0, 1.0, 1.0, 1.0, 1.0, 1.0, 1.0, 1.0, 1.0, 1.0, 1.0, 1.0, 1.0, 1.0, 1.0, 1.0, 1.0, 1.0, 1.0, 1.0, 1.0, 1.0, 1.0, 1.0, 1.0, 1.0, 1.0, 1.0, 1.0, 1.0, 1.0, 1.0, 1.0, 1.0, 1.0, 1.0, 1.0, 1.0, 1.0, 1.0, 1.0, 1.0, 1.0, 1.0, 1.0, 1.0, 1.0, 1.0, 1.0, 1.0, 1.0, 1.0, 1.0, 1.0, 1.0, 1.0, 1.0, 1.0, 1.0, 1.0, 1.0, 1.0, 1.0, 1.0, 1.0, 1.0, 1.0, 1.0, 1.0, 1.0, 1.0, 1.0, 1.0, 1.0, 1.0, 1.0, 1.0, 1.0, 1.0, 1.0, 1.0, 1.0, 1.0, 1.0, 1.0, 1.0, 1.0, 1.0, 1.0, 1.0, 1.0, 1.0, 1.0, 1.0, 1.0, 1.0, 1.0, 1.0, 1.0, 1.0, 1.0, 1.0, 1.0, 1.0, 1.0, 1.0, 1.0, 1.0, 1.0, 1.0, 1.0, 1.0, 1.0, 1.0, 1.0, 1.0, 1.0, 1.0, 1.0, 1.0, 1.0, 1.0, 1.0, 1.0, 1.0, 1.0, 1.0, 1.0, 1.0, 1.0, 1.0, 1.0, 1.0, 1.0, 1.0, 1.0, 1.0, 1.0, 1.0, 1.0, 1.0, 1.0, 1.0, 1.0, 1.0, 1.0, 1.0, 1.0, 1.0, 1.0, 1.0, 1.0, 1.0, 1.0, 1.0, 1.0, 1.0, 1.0, 1.0, 1.0, 1.0, 1.0, 1.0, 1.0, 1.0, 1.0, 1.0, 1.0, 1.0, 1.0, 1.0, 1.0, 1.0, 1.0, 1.0, 1.0, 1.0, 1.0, 1.0, 1.0, 1.0, 1.0, 1.0, 1.0, 1.0, 1.0, 1.0, 1.0, 1.0, 1.0, 1.0, 1.0, 1.0, 1.0, 1.0, 1.0, 1.0, 1.0, 1.0, 1.0, 1.0, 1.0, 1.0, 1.0, 1.0, 1.0, 1.0, 1.0, 1.0, 1.0, 1.0, 1.0, 1.0, 1.0, 1.0, 1.0, 1.0, 1.0, 1.0, 1.0, 1.0, 1.0, 1.0, 1.0, 1.0, 1.0, 1.0, 1.0, 1.0, 1.0, 1.0, 1.0, 1.0, 1.0, 1.0, 1.0, 1.0, 1.0, 1.0, 1.0, 1.0, 1.0, 1.0, 1.0, 1.0, 1.0, 1.0, 1.0, 1.0, 1.0, 1.0, 1.0, 1.0, 1.0, 1.0, 1.0, 1.0, 1.0, 1.0, 1.0, 1.0, 1.0, 1.0, 1.0, 1.0, 1.0, 1.0, 1.0, 1.0, 1.0, 1.0, 1.0, 1.0, 1.0, 1.0, 1.0, 1.0, 1.0, 1.0, 1.0, 1.0, 1.0, 1.0, 1.0, 1.0, 1.0, 1.0, 1.0, 1.0, 1.0, 1.0, 1.0, 1.0, 1.0, 1.0, 1.0, 1.0, 1.0, 1.0, 1.0, 1.0, 1.0, 1.0, 1.0, 1.0, 1.0, 1.0, 1.0, 1.0, 1.0, 1.0, 1.0, 1.0, 1.0, 1.0, 1.0, 1.0, 1.0, 1.0, 1.0, 1.0, 1.0, 1.0, 1.0, 1.0, 1.0, 1.0, 1.0, 1.0, 1.0, 1.0, 1.0, 1.0, 1.0, 1.0, 1.0, 1.0, 1.0, 1.0, 1.0, 1.0, 1.0, 1.0, 1.0, 1.0, 1.0, 1.0, 1.0, 1.0, 1.0, 1.0, 1.0, 1.0, 1.0, 1.0, 1.0, 1.0, 1.0, 1.0, 1.0, 1.0, 1.0, 1.0, 1.0, 1.0, 1.0, 1.0, 1.0, 1.0, 1.0, 1.0, 1.0, 1.0, 1.0, 1.0, 1.0, 1.0, 1.0, 1.0, 1.0, 1.0, 1.0, 1.0, 1.0, 1.0, 1.0, 1.0, 1.0, 1.0, 1.0, 1.0, 1.0, 1.0, 1.0, 1.0, 1.0, 1.0, 1.0, 1.0, 1.0, 1.0, 1.0, 1.0, 1.0, 1.0, 1.0, 1.0, 1.0, 1.0, 1.0, 1.0, 1.0, 1.0, 1.0, 1.0, 1.0, 1.0, 1.0, 1.0, 1.0, 1.0, 1.0, 1.0, 1.0, 1.0, 1.0, 1.0, 1.0, 1.0, 1.0, 1.0, 1.0, 1.0, 1.0, 1.0, 1.0, 1.0, 1.0, 1.0, 1.0, 1.0, 1.0, 1.0, 1.0, 1.0, 1.0, 1.0, 1.0, 1.0, 1.0, 1.0, 1.0, 1.0, 1.0, 1.0, 1.0, 1.0, 1.0, 1.0, 1.0, 1.0, 1.0, 1.0, 1.0, 1.0, 1.0, 1.0, 1.0, 1.0, 1.0, 1.0, 1.0, 1.0, 1.0, 1.0, 1.0, 1.0, 1.0, 1.0, 1.0, 1.0, 1.0, 1.0, 1.0, 1.0, 1.0, 1.0, 1.0, 1.0, 1.0, 1.0, 1.0, 1.0, 1.0, 1.0, 1.0, 1.0, 1.0, 1.0, 1.0, 1.0, 1.0, 1.0, 1.0, 1.0, 1.0, 1.0, 1.0, 1.0, 1.0, 1.0, 1.0, 1.0, 1.0, 1.0, 1.0, 1.0, 1.0, 1.0, 1.0, 1.0, 1.0, 1.0, 1.0, 1.0, 1.0, 1.0, 1.0, 1.0, 1.0, 1.0, 1.0, 1.0, 1.0, 1.0, 1.0, 1.0, 1.0, 1.0, 1.0, 1.0, 1.0, 1.0, 1.0, 1.0, 1.0, 1.0, 1.0, 1.0, 1.0, 1.0, 1.0, 1.0, 1.0, 1.0, 1.0, 1.0, 1.0, 1.0, 1.0, 1.0, 1.0, 1.0, 1.0, 1.0, 1.0, 1.0, 1.0, 1.0, 1.0, 1.0, 1.0, 1.0, 1.0, 1.0, 1.0, 1.0, 1.0, 1.0, 1.0, 1.0, 1.0, 1.0, 1.0, 1.0, 1.0, 1.0, 1.0, 1.0, 1.0, 1.0, 1.0, 1.0, 1.0, 1.0, 1.0, 1.0, 1.0, 1.0, 1.0, 1.0, 1.0, 1.0, 1.0, 1.0, 1.0, 1.0, 1.0, 1.0, 1.0, 1.0, 1.0, 1.0, 1.0, 1.0, 1.0, 1.0, 1.0, 1.0, 1.0, 1.0, 1.0, 1.0, 1.0, 1.0, 1.0, 1.0, 1.0, 1.0, 1.0, 1.0, 1.0, 1.0, 1.0, 1.0, 1.0, 1.0, 1.0, 1.0, 1.0, 1.0, 1.0, 1.0, 1.0, 1.0, 1.0, 1.0, 1.0, 1.0, 1.0, 1.0, 1.0, 1.0, 1.0, 1.0, 1.0, 1.0, 1.0, 1.0, 1.0, 1.0, 1.0, 1.0, 1.0, 1.0, 1.0, 1.0, 1.0, 1.0, 1.0, 1.0, 1.0, 1.0, 1.0, 1.0, 1.0, 1.0, 1.0, 1.0, 1.0, 1.0, 1.0, 1.0, 1.0, 1.0, 1.0, 1.0, 1.0, 1.0, 1.0, 1.0, 1.0, 1.0, 1.0, 1.0, 1.0, 1.0, 1.0, 1.0, 1.0, 1.0, 1.0, 1.0, 1.0, 1.0, 1.0, 1.0, 1.0, 1.0, 1.0, 1.0, 1.0, 1.0, 1.0, 1.0, 1.0, 1.0, 1.0, 1.0, 1.0, 1.0, 1.0, 1.0, 1.0, 1.0, 1.0, 1.0, 1.0, 1.0, 1.0, 1.0, 1.0, 1.0, 1.0, 1.0, 1.0, 1.0, 1.0, 1.0, 1.0, 1.0, 1.0, 1.0, 1.0, 1.0, 1.0, 1.0, 1.0, 1.0, 1.0, 1.0, 1.0, 1.0, 1.0, 1.0, 1.0, 1.0, 1.0, 1.0, 1.0, 1.0, 1.0, 1.0, 1.0, 1.0, 1.0, 1.0, 1.0, 1.0, 1.0, 1.0, 1.0, 1.0, 1.0, 1.0, 1.0, 1.0, 1.0, 1.0, 1.0, 1.0, 1.0, 1.0, 1.0, 1.0, 1.0, 1.0, 1.0, 1.0, 1.0, 1.0, 1.0, 1.0, 1.0, 1.0, 1.0, 1.0, 1.0, 1.0, 1.0, 1.0, 1.0, 1.0, 1.0, 1.0, 1.0, 1.0, 1.0, 1.0, 1.0, 1.0, 1.0, 1.0, 1.0, 1.0, 1.0, 1.0, 1.0, 1.0, 1.0, 1.0, 1.0, 1.0, 1.0, 1.0, 1.0, 1.0, 1.0, 1.0, 1.0, 1.0, 1.0, 1.0, 1.0, 1.0, 1.0, 1.0, 1.0, 1.0, 1.0, 1.0, 1.0, 1.0, 1.0, 1.0, 1.0, 1.0, 1.0, 1.0, 1.0, 1.0, 1.0, 1.0, 1.0, 1.0, 1.0, 1.0, 1.0, 1.0, 1.0, 1.0, 1.0, 1.0, 1.0, 1.0, 1.0, 1.0, 1.0, 1.0, 1.0, 1.0, 1.0, 1.0, 1.0, 1.0, 1.0, 1.0, 1.0, 1.0, 1.0, 1.0, 1.0, 1.0, 1.0, 1.0, 1.0, 1.0, 1.0, 1.0, 1.0, 1.0, 1.0, 1.0, 1.0, 1.0, 1.0, 1.0, 1.0, 1.0, 1.0, 1.0, 1.0, 1.0, 1.0, 1.0, 1.0, 1.0, 1.0, 1.0, 1.0, 1.0, 1.0, 1.0, 1.0, 1.0, 1.0, 1.0, 1.0, 1.0, 1.0, 1.0, 1.0, 1.0, 1.0, 1.0, 1.0, 1.0, 1.0, 1.0, 1.0, 1.0, 1.0, 1.0, 1.0, 1.0, 1.0, 1.0, 1.0, 1.0, 1.0, 1.0, 1.0, 1.0, 1.0, 1.0, 1.0, 1.0, 1.0, 1.0, 1.0, 1.0, 1.0, 1.0, 1.0, 1.0, 1.0, 1.0, 1.0, 1.0, 1.0, 1.0, 1.0, 1.0, 1.0, 1.0, 1.0, 1.0, 1.0, 1.0, 1.0, 1.0, 1.0, 1.0, 1.0, 1.0, 1.0, 1.0, 1.0, 1.0, 1.0, 1.0, 1.0, 1.0, 1.0, 1.0, 1.0, 1.0, 1.0, 1.0, 1.0, 1.0, 1.0, 1.0, 1.0, 1.0, 1.0, 1.0, 1.0, 1.0, 1.0, 1.0, 1.0, 1.0, 1.0, 1.0, 1.0, 1.0, 1.0, 1.0, 1.0, 1.0, 1.0, 1.0, 1.0, 1.0, 1.0, 1.0, 1.0, 1.0, 1.0, 1.0, 1.0, 1.0, 1.0, 1.0, 1.0, 1.0, 1.0, 1.0, 1.0, 1.0, 1.0, 1.0, 1.0, 1.0, 1.0, 1.0, 1.0, 1.0, 1.0, 1.0, 1.0, 1.0, 1.0, 1.0, 1.0, 1.0, 1.0, 1.0, 1.0, 1.0, 1.0, 1.0, 1.0, 1.0, 1.0, 1.0, 1.0, 1.0, 1.0, 1.0, 1.0, 1.0, 1.0, 1.0, 1.0, 1.0, 1.0, 1.0, 1.0, 1.0, 1.0, 1.0, 1.0, 1.0, 1.0, 1.0, 1.0, 1.0, 1.0, 1.0, 1.0, 1.0, 1.0, 1.0, 1.0, 1.0, 1.0, 1.0, 1.0, 1.0, 1.0, 1.0, 1.0, 1.0, 1.0, 1.0, 1.0, 1.0, 1.0, 1.0, 1.0, 1.0, 1.0, 1.0, 1.0, 1.0, 1.0, 1.0, 1.0, 1.0, 1.0, 1.0, 1.0, 1.0, 1.0, 1.0, 1.0, 1.0, 1.0, 1.0, 1.0, 1.0, 1.0, 1.0, 1.0, 1.0, 1.0, 1.0, 1.0, 1.0, 1.0, 1.0, 1.0, 1.0, 1.0, 1.0, 1.0, 1.0, 1.0, 1.0, 1.0, 1.0, 1.0, 1.0, 1.0, 1.0, 1.0, 1.0, 1.0, 1.0, 1.0, 1.0, 1.0, 1.0, 1.0, 1.0, 1.0, 1.0, 1.0, 1.0, 1.0, 1.0, 1.0, 1.0, 1.0, 1.0, 1.0, 1.0, 1.0, 1.0, 1.0, 1.0, 1.0, 1.0, 1.0, 1.0, 1.0, 1.0, 1.0, 1.0, 1.0, 1.0, 1.0, 1.0, 1.0, 1.0, 1.0, 1.0, 1.0, 1.0, 1.0, 1.0, 1.0, 1.0, 1.0, 1.0, 1.0, 1.0, 1.0, 1.0, 1.0, 1.0, 1.0, 1.0, 1.0, 1.0, 1.0, 1.0, 1.0, 1.0, 1.0, 1.0, 1.0, 1.0, 1.0, 1.0, 1.0, 1.0, 1.0, 1.0, 1.0, 1.0, 1.0, 1.0, 1.0, 1.0, 1.0, 1.0, 1.0, 1.0, 1.0, 1.0, 1.0, 1.0, 1.0, 1.0, 1.0, 1.0, 1.0, 1.0, 1.0, 1.0, 1.0, 1.0, 1.0, 1.0, 1.0, 1.0, 1.0, 1.0, 1.0, 1.0, 1.0, 1.0, 1.0, 1.0, 1.0, 1.0, 1.0, 1.0, 1.0, 1.0, 1.0, 1.0, 1.0, 1.0, 1.0, 1.0, 1.0, 1.0, 1.0, 1.0, 1.0, 1.0, 1.0, 1.0, 1.0, 1.0, 1.0, 1.0, 1.0, 1.0, 1.0, 1.0, 1.0, 1.0, 1.0, 1.0, 1.0, 1.0, 1.0, 1.0, 1.0, 1.0, 1.0, 1.0, 1.0, 1.0, 1.0, 1.0, 1.0, 1.0, 1.0, 1.0, 1.0, 1.0, 1.0, 1.0, 1.0, 1.0, 1.0, 1.0, 1.0, 1.0, 1.0, 1.0, 1.0, 1.0, 1.0, 1.0, 1.0, 1.0, 1.0, 1.0, 1.0, 1.0, 1.0, 1.0, 1.0, 1.0, 1.0, 1.0, 1.0, 1.0, 1.0, 1.0, 1.0, 1.0, 1.0, 1.0, 1.0, 1.0, 1.0, 1.0, 1.0, 1.0, 1.0, 1.0, 1.0, 1.0, 1.0, 1.0, 1.0, 1.0, 1.0, 1.0, 1.0, 1.0, 1.0, 1.0, 1.0, 1.0, 1.0, 1.0, 1.0, 1.0, 1.0, 1.0, 1.0, 1.0, 1.0, 1.0, 1.0, 1.0, 1.0, 1.0, 1.0, 1.0, 1.0, 1.0, 1.0, 1.0, 1.0, 1.0, 1.0, 1.0, 1.0, 1.0, 1.0, 1.0, 1.0, 1.0, 1.0, 1.0, 1.0, 1.0, 1.0, 1.0, 1.0, 1.0, 1.0, 1.0, 1.0, 1.0, 1.0, 1.0, 1.0, 1.0, 1.0, 1.0, 1.0, 1.0, 1.0, 1.0, 1.0, 1.0, 1.0, 1.0, 1.0, 1.0, 1.0, 1.0, 1.0, 1.0, 1.0, 1.0, 1.0, 1.0, 1.0, 1.0, 1.0, 1.0, 1.0, 1.0, 1.0, 1.0, 1.0, 1.0, 1.0, 1.0, 1.0, 1.0, 1.0, 1.0, 1.0, 1.0, 1.0, 1.0, 1.0, 1.0, 1.0, 1.0, 1.0, 1.0, 1.0, 1.0, 1.0, 1.0, 1.0, 1.0, 1.0, 1.0, 1.0, 1.0, 1.0, 1.0, 1.0, 1.0, 1.0, 1.0, 1.0, 1.0, 1.0, 1.0, 1.0, 1.0, 1.0, 1.0, 1.0, 1.0, 1.0, 1.0, 1.0, 1.0, 1.0, 1.0, 1.0, 1.0, 1.0, 1.0, 1.0, 1.0, 1.0, 1.0, 1.0, 1.0, 1.0, 1.0, 1.0, 1.0, 1.0, 1.0, 1.0, 1.0, 1.0, 1.0, 1.0, 1.0, 1.0, 1.0, 1.0, 1.0, 1.0, 1.0, 1.0, 1.0, 1.0, 1.0, 1.0, 1.0, 1.0, 1.0, 1.0, 1.0, 1.0, 1.0, 1.0, 1.0, 1.0, 1.0, 1.0, 1.0, 1.0, 1.0, 1.0, 1.0, 1.0, 1.0, 1.0, 1.0, 1.0, 1.0, 1.0, 1.0, 1.0, 1.0, 1.0, 1.0, 1.0, 1.0, 1.0, 1.0, 1.0, 1.0, 1.0, 1.0, 1.0, 1.0, 1.0, 1.0, 1.0, 1.0, 1.0, 1.0, 1.0, 1.0, 1.0, 1.0, 1.0, 1.0, 1.0, 1.0, 1.0, 1.0, 1.0, 1.0, 1.0, 1.0, 1.0, 1.0, 1.0, 1.0, 1.0, 1.0, 1.0, 1.0, 1.0, 1.0, 1.0, 1.0, 1.0, 1.0, 1.0, 1.0, 1.0, 1.0, 1.0, 1.0, 1.0, 1.0, 1.0, 1.0, 1.0, 1.0, 1.0, 1.0, 1.0, 1.0, 1.0, 1.0, 1.0, 1.0, 1.0, 1.0, 1.0, 1.0, 1.0, 1.0, 1.0, 1.0, 1.0, 1.0, 1.0, 1.0, 1.0, 1.0, 1.0, 1.0, 1.0, 1.0, 1.0, 1.0, 1.0, 1.0, 1.0, 1.0, 1.0, 1.0, 1.0, 1.0, 1.0, 1.0, 1.0, 1.0, 1.0, 1.0, 1.0, 1.0, 1.0, 1.0, 1.0, 1.0, 1.0, 1.0, 1.0, 1.0, 1.0, 1.0, 1.0, 1.0, 1.0, 1.0, 1.0, 1.0, 1.0, 1.0, 1.0, 1.0, 1.0, 1.0, 1.0, 1.0, 1.0, 1.0, 1.0, 1.0, 1.0, 1.0, 1.0, 1.0, 1.0, 1.0, 1.0, 1.0, 1.0, 1.0, 1.0, 1.0, 1.0, 1.0, 1.0, 1.0, 1.0, 1.0, 1.0, 1.0, 1.0, 1.0, 1.0, 1.0, 1.0, 1.0, 1.0, 1.0, 1.0, 1.0, 1.0, 1.0, 1.0, 1.0, 1.0, 1.0, 1.0, 1.0, 1.0, 1.0, 1.0, 1.0, 1.0, 1.0, 1.0, 1.0, 1.0, 1.0, 1.0, 1.0, 1.0, 1.0, 1.0, 1.0, 1.0, 1.0, 1.0, 1.0, 1.0, 1.0, 1.0, 1.0, 1.0, 1.0, 1.0, 1.0, 1.0, 1.0, 1.0, 1.0, 1.0, 1.0, 1.0, 1.0, 1.0, 1.0, 1.0, 1.0, 1.0, 1.0, 1.0, 1.0, 1.0, 1.0, 1.0, 1.0, 1.0, 1.0, 1.0, 1.0, 1.0, 1.0, 1.0, 1.0, 1.0, 1.0, 1.0, 1.0, 1.0, 1.0, 1.0, 1.0, 1.0, 1.0, 1.0, 1.0, 1.0, 1.0, 1.0, 1.0, 1.0, 1.0, 1.0, 1.0, 1.0, 1.0, 1.0, 1.0, 1.0, 1.0, 1.0, 1.0, 1.0, 1.0, 1.0, 1.0, 1.0, 1.0, 1.0, 1.0, 1.0, 1.0, 1.0, 1.0, 1.0, 1.0, 1.0, 1.0, 1.0, 1.0, 1.0, 1.0, 1.0, 1.0, 1.0, 1.0, 1.0, 1.0, 1.0, 1.0, 1.0, 1.0, 1.0, 1.0, 1.0, 1.0, 1.0, 1.0, 1.0, 1.0, 1.0, 1.0, 1.0, 1.0, 1.0, 1.0, 1.0, 1.0, 1.0, 1.0, 1.0, 1.0, 1.0, 1.0, 1.0, 1.0, 1.0, 1.0, 1.0, 1.0, 1.0, 1.0, 1.0, 1.0, 1.0, 1.0, 1.0, 1.0, 1.0, 1.0, 1.0, 1.0, 1.0, 1.0, 1.0, 1.0, 1.0, 1.0, 1.0, 1.0, 1.0, 1.0, 1.0, 1.0, 1.0, 1.0, 1.0, 1.0, 1.0, 1.0, 1.0, 1.0, 1.0, 1.0, 1.0, 1.0, 1.0, 1.0, 1.0, 1.0, 1.0, 1.0, 1.0, 1.0, 1.0, 1.0, 1.0, 1.0, 1.0, 1.0, 1.0, 1.0, 1.0, 1.0, 1.0, 1.0, 1.0, 1.0, 1.0, 1.0, 1.0, 1.0, 1.0, 1.0, 1.0, 1.0, 1.0, 1.0, 1.0, 1.0, 1.0, 1.0, 1.0, 1.0, 1.0, 1.0, 1.0, 1.0, 1.0, 1.0, 1.0, 1.0, 1.0, 1.0, 1.0, 1.0, 1.0, 1.0, 1.0, 1.0, 1.0, 1.0, 1.0, 1.0, 1.0, 1.0, 1.0, 1.0, 1.0, 1.0, 1.0, 1.0, 1.0, 1.0, 1.0, 1.0, 1.0, 1.0, 1.0, 1.0, 1.0, 1.0, 1.0, 1.0, 1.0, 1.0, 1.0, 1.0, 1.0, 1.0, 1.0, 1.0, 1.0, 1.0, 1.0, 1.0, 1.0, 1.0, 1.0, 1.0, 1.0, 1.0, 1.0, 1.0, 1.0, 1.0, 1.0, 1.0, 1.0, 1.0, 1.0, 1.0, 1.0, 1.0, 1.0, 1.0, 1.0, 1.0, 1.0, 1.0, 1.0, 1.0, 1.0, 1.0, 1.0, 1.0, 1.0, 1.0, 1.0, 1.0, 1.0, 1.0, 1.0, 1.0, 1.0, 1.0, 1.0, 1.0, 1.0, 1.0, 1.0, 1.0, 1.0, 1.0, 1.0, 1.0, 1.0, 1.0, 1.0, 1.0, 1.0, 1.0, 1.0, 1.0, 1.0, 1.0, 1.0, 1.0, 1.0, 1.0, 1.0, 1.0, 1.0, 1.0, 1.0, 1.0, 1.0, 1.0, 1.0, 1.0, 1.0, 1.0, 1.0, 1.0, 1.0, 1.0, 1.0, 1.0, 1.0, 1.0, 1.0, 1.0, 1.0, 1.0, 1.0, 1.0, 1.0, 1.0, 1.0, 1.0, 1.0, 1.0, 1.0, 1.0, 1.0, 1.0, 1.0, 1.0, 1.0, 1.0, 1.0, 1.0, 1.0, 1.0, 1.0, 1.0, 1.0, 1.0, 1.0, 1.0, 1.0, 1.0, 1.0, 1.0, 1.0, 1.0, 1.0, 1.0, 1.0, 1.0, 1.0, 1.0, 1.0, 1.0, 1.0, 1.0, 1.0, 1.0, 1.0, 1.0, 1.0, 1.0, 1.0, 1.0, 1.0, 1.0, 1.0, 1.0, 1.0, 1.0, 1.0, 1.0, 1.0, 1.0, 1.0, 1.0, 1.0, 1.0, 1.0, 1.0, 1.0, 1.0, 1.0, 1.0, 1.0, 1.0, 1.0, 1.0, 1.0, 1.0, 1.0, 1.0, 1.0, 1.0, 1.0, 1.0, 1.0, 1.0, 1.0, 1.0, 1.0, 1.0, 1.0, 1.0, 1.0, 1.0, 1.0, 1.0, 1.0, 1.0, 1.0, 1.0, 1.0, 1.0, 1.0, 1.0, 1.0, 1.0, 1.0, 1.0, 1.0, 1.0, 1.0, 1.0, 1.0, 1.0, 1.0, 1.0, 1.0, 1.0, 1.0, 1.0, 1.0, 1.0, 1.0, 1.0, 1.0, 1.0, 1.0, 1.0, 1.0, 1.0, 1.0, 1.0, 1.0, 1.0, 1.0, 1.0, 1.0, 1.0, 1.0, 1.0, 1.0, 1.0, 1.0, 1.0, 1.0, 1.0, 1.0, 1.0, 1.0, 1.0, 1.0, 1.0, 1.0, 1.0, 1.0, 1.0, 1.0, 1.0, 1.0, 1.0, 1.0, 1.0, 1.0, 1.0, 1.0, 1.0, 1.0, 1.0, 1.0, 1.0, 1.0, 1.0, 1.0, 1.0, 1.0, 1.0, 1.0, 1.0, 1.0, 1.0, 1.0, 1.0, 1.0, 1.0, 1.0, 1.0, 1.0, 1.0, 1.0, 1.0, 1.0, 1.0, 1.0, 1.0, 1.0, 1.0, 1.0, 1.0, 1.0, 1.0, 1.0, 1.0, 1.0, 1.0, 1.0, 1.0, 1.0, 1.0, 1.0, 1.0, 1.0, 1.0, 1.0, 1.0, 1.0, 1.0, 1.0, 1.0, 1.0, 1.0, 1.0, 1.0, 1.0, 1.0, 1.0, 1.0, 1.0, 1.0, 1.0, 1.0, 1.0, 1.0, 1.0, 1.0, 1.0, 1.0, 1.0, 1.0, 1.0, 1.0, 1.0, 1.0, 1.0, 1.0, 1.0, 1.0, 1.0, 1.0, 1.0, 1.0, 1.0, 1.0, 1.0, 1.0, 1.0, 1.0, 1.0, 1.0, 1.0, 1.0, 1.0, 1.0, 1.0, 1.0, 1.0, 1.0, 1.0, 1.0, 1.0, 1.0, 1.0, 1.0, 1.0, 1.0, 1.0, 1.0, 1.0, 1.0, 1.0, 1.0, 1.0, 1.0, 1.0, 1.0, 1.0, 1.0, 1.0, 1.0, 1.0, 1.0, 1.0, 1.0, 1.0, 1.0, 1.0, 1.0, 1.0, 1.0, 1.0, 1.0, 1.0, 1.0, 1.0, 1.0, 1.0, 1.0, 1.0, 1.0, 1.0, 1.0, 1.0, 1.0, 1.0, 1.0, 1.0, 1.0, 1.0, 1.0, 1.0, 1.0, 1.0, 1.0, 1.0, 1.0, 1.0, 1.0, 1.0, 1.0, 1.0, 1.0, 1.0, 1.0, 1.0, 1.0, 1.0, 1.0, 1.0, 1.0, 1.0, 1.0, 1.0, 1.0, 1.0, 1.0, 1.0, 1.0, 1.0, 1.0, 1.0, 1.0, 1.0, 1.0, 1.0, 1.0, 1.0, 1.0, 1.0, 1.0, 1.0, 1.0, 1.0, 1.0, 1.0, 1.0, 1.0, 1.0, 1.0, 1.0, 1.0, 1.0, 1.0, 1.0, 1.0, 1.0, 1.0, 1.0, 1.0, 1.0, 1.0, 1.0, 1.0, 1.0, 1.0, 1.0, 1.0, 1.0, 1.0, 1.0, 1.0, 1.0, 1.0, 1.0, 1.0, 1.0, 1.0, 1.0, 1.0, 1.0, 1.0, 1.0, 1.0, 1.0, 1.0, 1.0, 1.0, 1.0, 1.0, 1.0, 1.0, 1.0, 1.0, 1.0, 1.0, 1.0, 1.0, 1.0, 1.0, 1.0, 1.0, 1.0, 1.0, 1.0, 1.0, 1.0, 1.0, 1.0, 1.0, 1.0, 1.0, 1.0, 1.0, 1.0, 1.0, 1.0, 1.0, 1.0, 1.0, 1.0, 1.0, 1.0, 1.0, 1.0, 1.0, 1.0, 1.0, 1.0, 1.0, 1.0, 1.0, 1.0, 1.0, 1.0, 1.0, 1.0, 1.0, 1.0, 1.0, 1.0, 1.0, 1.0, 1.0, 1.0, 1.0, 1.0, 1.0, 1.0, 1.0, 1.0, 1.0, 1.0, 1.0, 1.0, 1.0, 1.0, 1.0, 1.0, 1.0, 1.0, 1.0, 1.0, 1.0, 1.0, 1.0, 1.0, 1.0, 1.0, 1.0, 1.0, 1.0, 1.0, 1.0, 1.0, 1.0, 1.0, 1.0, 1.0, 1.0, 1.0, 1.0, 1.0, 1.0, 1.0, 1.0, 1.0, 1.0, 1.0, 1.0, 1.0, 1.0, 1.0, 1.0, 1.0, 1.0, 1.0, 1.0, 1.0, 1.0, 1.0, 1.0, 1.0, 1.0, 1.0, 1.0, 1.0, 1.0, 1.0, 1.0, 1.0, 1.0, 1.0, 1.0, 1.0, 1.0, 1.0, 1.0, 1.0, 1.0, 1.0, 1.0, 1.0, 1.0, 1.0, 1.0, 1.0, 1.0, 1.0, 1.0, 1.0, 1.0, 1.0, 1.0, 1.0, 1.0, 1.0, 1.0, 1.0, 1.0, 1.0, 1.0, 1.0, 1.0, 1.0, 1.0, 1.0, 1.0, 1.0, 1.0, 1.0, 1.0, 1.0, 1.0, 1.0, 1.0, 1.0, 1.0, 1.0, 1.0, 1.0, 1.0, 1.0, 1.0, 1.0, 1.0, 1.0, 1.0, 1.0, 1.0, 1.0, 1.0, 1.0, 1.0, 1.0, 1.0, 1.0, 1.0, 1.0, 1.0, 1.0, 1.0, 1.0, 1.0, 1.0, 1.0, 1.0, 1.0, 1.0, 1.0, 1.0, 1.0, 1.0, 1.0, 1.0, 1.0, 1.0, 1.0, 1.0, 1.0, 1.0, 1.0, 1.0, 1.0, 1.0, 1.0, 1.0, 1.0, 1.0, 1.0, 1.0, 1.0, 1.0, 1.0, 1.0, 1.0, 1.0, 1.0, 1.0, 1.0, 1.0, 1.0, 1.0, 1.0, 1.0, 1.0, 1.0, 1.0, 1.0, 1.0, 1.0, 1.0, 1.0, 1.0, 1.0, 1.0, 1.0, 1.0, 1.0, 1.0, 1.0, 1.0, 1.0, 1.0, 1.0, 1.0, 1.0, 1.0, 1.0, 1.0, 1.0, 1.0, 1.0, 1.0, 1.0, 1.0, 1.0, 1.0, 1.0, 1.0, 1.0, 1.0, 1.0, 1.0, 1.0, 1.0, 1.0, 1.0, 1.0, 1.0, 1.0, 1.0, 1.0, 1.0, 1.0, 1.0, 1.0, 1.0, 1.0, 1.0, 1.0, 1.0, 1.0, 1.0, 1.0, 1.0, 1.0, 1.0, 1.0, 1.0, 1.0, 1.0, 1.0, 1.0, 1.0, 1.0, 1.0, 1.0, 1.0, 1.0, 1.0, 1.0, 1.0, 1.0, 1.0, 1.0, 1.0, 1.0, 1.0, 1.0, 1.0, 1.0, 1.0, 1.0])
me_cube_000.materials.append(mat_material_004)
me_cube_000.use_remesh_preserve_volume = False
me_cube_000.use_remesh_preserve_attributes = False
me_cube_000.use_mirror_vertex_groups = False
me_cube_000.update()
arm_armature = bpy.data.armatures.new('Armature')  # bones are not reproduced

# ---- objects
ob_cube_000 = bpy.data.objects.new('Cube.000', me_cube_000)
ob_armature = bpy.data.objects.new('Armature', arm_armature)

# ---- transforms, parenting, visibility, modifiers, constraints
ob_cube_000.parent = ob_armature
ob_cube_000.matrix_parent_inverse = Matrix(((1.0, 0.0, 0.0, 0.0), (0.0, 1.0, 0.0, 0.0), (0.0, 0.0, 1.0, -0.4166), (0.0, 0.0, 0.0, 1.0)))
ob_cube_000.location = (-0.01151, 0.01007, 1.645)
ob_cube_000.lock_rotations_4d = False
ob_cube_000.empty_display_type = 'ARROWS'
ob_cube_000.lineart.crease_threshold = 0.0
_vg = ob_cube_000.vertex_groups.new(name='spine')
for _i, _w in zip([12, 36, 37, 38, 39, 41, 42, 45, 51, 52, 88, 89, 90, 91, 92, 95, 101, 102, 113, 114, 115, 116, 117, 118, 160, 161], [0.1535, 0.7718, 0.6761, 0.1829, 0.08383, 0.146, 0.1612, 0.008325, 0.7275, 0.7555, 0.7856, 0.6843, 0.1792, 0.07488, 0.1668, 0.007688, 0.7364, 0.7619, 0.8777, 0.8551, 0.9447, 0.7861, 0.852, 1.181, 0.7807, 0.587]): _vg.add([_i], _w, 'REPLACE')
_vg = ob_cube_000.vertex_groups.new(name='shoulder.L')
for _i, _w in zip([11, 12, 27, 88, 89, 92, 102, 113, 114], [0.926, 0.7464, 0.9167, 0.1784, 0.3374, 0.7121, 0.07476, 0.0359, 0.02712]): _vg.add([_i], _w, 'REPLACE')
_vg = ob_cube_000.vertex_groups.new(name='shoulder.L.001')
for _i, _w in zip([12, 13, 14, 15, 16, 17, 18, 19, 20, 21, 22, 23, 24, 92], [0.02655, 0.999, 0.9968, 0.9963, 0.983, 0.1704, 0.1728, 0.05353, 0.06062, 0.9828, 0.9878, 0.9821, 0.9851, 0.03277]): _vg.add([_i], _w, 'REPLACE')
_vg = ob_cube_000.vertex_groups.new(name='spine.001')
for _i, _w in zip([0, 11, 12, 27, 29, 31, 32, 33, 34, 35, 40, 41, 42, 53, 54, 55, 56, 58, 59, 60, 66, 67, 68, 69, 70, 71, 72, 73, 81, 83, 84, 85, 86, 87, 92, 104, 105, 107, 109, 111, 112, 113, 114, 119, 121, 122, 124, 125, 126, 127, 129, 131, 132, 133, 134, 135, 136, 146, 147, 148, 149, 150, 151, 152, 153, 154, 155, 156, 157], [0.05413, 0.03723, 0.05259, 0.05115, 0.2344, 0.05367, 0.05258, 0.02143, 0.9585, 0.9644, 0.0428, 0.05115, 0.06517, 0.006268, 0.1553, 0.1206, 0.0545, 0.0836, 0.05946, 0.09679, 0.2478, 0.3942, 0.3768, 0.1619, 0.1369, 0.3832, 0.5771, 0.3825, 0.2279, 0.03566, 0.05003, 0.01482, 0.9654, 0.9758, 0.06673, 0.05926, 0.2779, 0.07757, 0.6002, 0.9781, 0.9924, 0.05035, 0.02206, 0.2291, 0.1519, 0.1137, 0.372, 0.3823, 0.4088, 0.0533, 0.1136, 0.08311, 0.08537, 0.0588, 0.06675, 0.004251, 0.09566, 0.2423, 0.3943, 0.3766, 0.1584, 0.1301, 0.3829, 0.5784, 0.2288, 0.3787, 0.3811, 0.3825, 0.385]): _vg.add([_i], _w, 'REPLACE')
_vg = ob_cube_000.vertex_groups.new(name='spine.002')
for _i, _w in zip([28, 29, 30, 31, 32, 33, 53, 54, 55, 56, 57, 58, 59, 60, 61, 62, 63, 64, 65, 66, 67, 68, 69, 70, 71, 72, 73, 80, 81, 82, 83, 84, 85, 103, 104, 105, 106, 107, 108, 109, 110, 119, 120, 121, 122, 123, 124, 125, 126, 127, 128, 129, 130, 131, 132, 133, 134, 135, 136, 137, 138, 139, 140, 141, 142, 143, 144, 145, 146, 147, 148, 149, 150, 151, 152, 153, 154, 155, 156, 157], [0.9769, 0.764, 0.9824, 0.9451, 0.9469, 0.9632, 0.9699, 0.8437, 0.8784, 0.9451, 0.9799, 0.9159, 0.9401, 0.9026, 0.9834, 0.99, 0.9904, 0.9775, 0.9811, 0.7507, 0.6039, 0.6215, 0.8371, 0.862, 0.615, 0.4204, 0.6157, 0.9791, 0.7707, 0.984, 0.9564, 0.9495, 0.9666, 0.9933, 0.9393, 0.7208, 0.9891, 0.922, 0.9773, 0.3971, 0.9964, 0.7698, 0.9749, 0.8472, 0.8854, 0.9785, 0.6262, 0.6159, 0.5893, 0.9463, 0.9799, 0.8857, 0.9821, 0.9164, 0.9141, 0.9408, 0.9328, 0.9726, 0.9038, 0.9849, 0.9912, 0.9915, 0.993, 0.9795, 0.9889, 0.9633, 0.9967, 0.9831, 0.7563, 0.6039, 0.6216, 0.8406, 0.8689, 0.6153, 0.419, 0.7701, 0.6195, 0.6171, 0.6157, 0.6132]): _vg.add([_i], _w, 'REPLACE')
_vg = ob_cube_000.vertex_groups.new(name='shoulder.R')
for _i, _w in zip([0, 34, 35, 36, 37, 40, 41, 42, 51, 52, 113, 114], [0.9125, 0.007721, 0.01252, 0.1903, 0.3453, 0.9218, 0.7563, 0.7198, 0.003884, 0.07864, 0.04176, 0.02909]): _vg.add([_i], _w, 'REPLACE')
_vg = ob_cube_000.vertex_groups.new(name='shoulder.R.001')
for _i, _w in zip([1, 2, 3, 4, 5, 6, 7, 8, 9, 10, 25, 26, 41, 42], [0.9981, 0.996, 0.9937, 0.9821, 0.05471, 0.06496, 0.982, 0.9875, 0.976, 0.9792, 0.05397, 0.0008178, 0.02407, 0.03116]): _vg.add([_i], _w, 'REPLACE')
_vg = ob_cube_000.vertex_groups.new(name='hip.L')
for _i, _w in zip([38, 88, 89, 90, 91, 93, 94, 95, 96, 101, 102, 116, 117, 158, 159, 160, 161], [0.0002549, 0.004441, 0.01399, 0.6432, 0.7358, 0.142, 0.09137, 0.73, 0.06619, 0.1947, 0.1262, 0.05131, 0.008021, 0.8213, 0.8277, 0.07169, 0.1442]): _vg.add([_i], _w, 'REPLACE')
_vg = ob_cube_000.vertex_groups.new(name='leg.L')
for _i, _w in zip([90, 91, 93, 94, 95, 96, 97, 98, 99, 100, 101, 102, 116, 117, 158, 159, 161, 162, 163, 164, 165], [0.1357, 0.1713, 0.8404, 0.8954, 0.2346, 0.9155, 0.4946, 0.09069, 0.5108, 0.08753, 0.03339, 0.01699, 0.04517, 0.01303, 0.173, 0.1886, 0.0592, 0.9765, 0.9767, 0.9888, 0.9747]): _vg.add([_i], _w, 'REPLACE')
_vg = ob_cube_000.vertex_groups.new(name='hip.R')
for _i, _w in zip([36, 37, 38, 39, 43, 44, 45, 46, 51, 52, 74, 75, 116, 117, 160, 161], [0.008314, 0.01418, 0.6278, 0.7033, 0.1494, 0.09769, 0.7297, 0.0587, 0.1967, 0.1244, 0.8012, 0.7904, 0.04957, 0.006996, 0.07014, 0.1384]): _vg.add([_i], _w, 'REPLACE')
_vg = ob_cube_000.vertex_groups.new(name='leg.R')
for _i, _w in zip([38, 39, 43, 44, 45, 46, 47, 48, 49, 50, 51, 52, 74, 75, 76, 77, 78, 79, 116, 117, 161], [0.1434, 0.192, 0.8307, 0.8863, 0.2341, 0.9245, 0.4923, 0.1316, 0.5087, 0.06806, 0.04193, 0.02569, 0.1831, 0.2124, 0.9792, 0.9785, 0.9879, 0.9714, 0.0478, 0.01458, 0.06306]): _vg.add([_i], _w, 'REPLACE')
_vg = ob_cube_000.vertex_groups.new(name='Bone')
_vg = ob_cube_000.vertex_groups.new(name='leg.L.001')
for _i, _w in zip([97, 98, 99, 100], [0.5053, 0.9092, 0.489, 0.9124]): _vg.add([_i], _w, 'REPLACE')
_vg = ob_cube_000.vertex_groups.new(name='leg.R.001')
for _i, _w in zip([47, 48, 49, 50, 79], [0.5076, 0.8682, 0.4911, 0.9319, 0.003293]): _vg.add([_i], _w, 'REPLACE')
_vg = ob_cube_000.vertex_groups.new(name='shoulder.L.002')
for _i, _w in zip([17, 18, 19, 20, 159], [0.8296, 0.8272, 0.9465, 0.9394, 0.02822]): _vg.add([_i], _w, 'REPLACE')
_vg = ob_cube_000.vertex_groups.new(name='shoulder.R.002')
for _i, _w in zip([5, 6, 25, 26, 75], [0.9453, 0.935, 0.946, 0.9746, 0.03004]): _vg.add([_i], _w, 'REPLACE')
_vg = ob_cube_000.vertex_groups.new(name='shoulder.L.003')
_vg = ob_cube_000.vertex_groups.new(name='shoulder.R.003')
for _i, _w in zip([160], [0.02886]): _vg.add([_i], _w, 'REPLACE')
_vg = ob_cube_000.vertex_groups.new(name='Torso')
for _i, _w in zip([12, 36, 37, 38, 39, 41, 42, 45, 51, 52, 74, 88, 89, 90, 91, 92, 95, 101, 102, 113, 114, 115, 116, 117, 118, 158, 160, 161], [0.1344, 0.3352, 0.2272, 0.2048, 0.02076, 0.08592, 0.1216, 0.01006, 0.6241, 0.7699, 0.024, 0.3062, 0.2325, 0.2009, 0.01656, 0.2406, 0.01015, 0.6183, 0.773, 0.2695, 0.8894, 0.8116, 0.8182, 0.8871, 0.7006, 0.01373, 0.704, 0.598]): _vg.add([_i], _w, 'REPLACE')
_vg = ob_cube_000.vertex_groups.new(name='Chest')
for _i, _w in zip([36, 37, 51, 88, 89, 101, 113, 114, 115, 118, 160], [0.538, 0.34, 0.07309, 0.6252, 0.4301, 0.07445, 0.6153, 0.5892, 0.1189, 0.4878, 0.08655]): _vg.add([_i], _w, 'REPLACE')
_vg = ob_cube_000.vertex_groups.new(name='Arm.R')
for _i, _w in zip([11, 12, 13, 14, 15, 16, 27, 86, 87, 88, 89, 92, 101, 102, 113, 114], [0.9216, 0.7911, 0.1279, 0.1022, 0.7794, 0.1053, 0.9275, 0.01471, 0.005692, 0.0, 0.0, 0.6017, 0.01131, 0.05958, 0.05171, 0.0]): _vg.add([_i], _w, 'REPLACE')
_vg = ob_cube_000.vertex_groups.new(name='Hand.R')
for _i, _w in zip([13, 14, 15, 16, 17, 18, 19, 20, 21, 22, 23, 24, 92], [0.8714, 0.8969, 0.2179, 0.8907, 0.9991, 0.9991, 0.9989, 0.999, 0.9968, 0.9943, 0.9976, 0.9973, 0.04185]): _vg.add([_i], _w, 'REPLACE')
_vg = ob_cube_000.vertex_groups.new(name='Neck')
for _i, _w in zip([0, 11, 12, 27, 29, 31, 32, 33, 34, 35, 40, 41, 42, 54, 55, 56, 58, 59, 60, 66, 67, 68, 69, 70, 71, 72, 73, 81, 83, 84, 85, 86, 87, 92, 104, 105, 107, 109, 111, 112, 113, 114, 119, 120, 121, 122, 124, 125, 126, 127, 128, 129, 131, 132, 133, 134, 135, 136, 146, 147, 148, 149, 150, 151, 152, 153, 154, 155, 156, 157], [0.005603, 0.002757, 0.03792, 0.00626, 0.2387, 0.04035, 0.05744, 0.02191, 0.9573, 0.9749, 5.237e-05, 0.02182, 0.05273, 0.1632, 0.1231, 0.06294, 0.09543, 0.06921, 0.1082, 0.2541, 0.4119, 0.3938, 0.1699, 0.1397, 0.4002, 0.6005, 0.3998, 0.2425, 0.05163, 0.0589, 0.02581, 0.9537, 0.9682, 0.08987, 0.0614, 0.2939, 0.08969, 0.6227, 0.9731, 0.9964, 0.04911, 0.01121, 0.244, 0.003626, 0.1652, 0.127, 0.3893, 0.3998, 0.4269, 0.0636, 0.00351, 0.1272, 0.0957, 0.09795, 0.06957, 0.07799, 0.01932, 0.1088, 0.2573, 0.4119, 0.3939, 0.1719, 0.1435, 0.4003, 0.5996, 0.2435, 0.3961, 0.3985, 0.3998, 0.4024]): _vg.add([_i], _w, 'REPLACE')
_vg = ob_cube_000.vertex_groups.new(name='Head')
for _i, _w in zip([28, 29, 30, 31, 32, 33, 53, 54, 55, 56, 57, 58, 59, 60, 61, 62, 63, 64, 65, 66, 67, 68, 69, 70, 71, 72, 73, 80, 81, 82, 83, 84, 85, 103, 104, 105, 106, 107, 108, 109, 110, 119, 120, 121, 122, 123, 124, 125, 126, 127, 128, 129, 130, 131, 132, 133, 134, 135, 136, 137, 138, 139, 140, 141, 142, 143, 144, 145, 146, 147, 148, 149, 150, 151, 152, 153, 154, 155, 156, 157], [0.9836, 0.7601, 0.9804, 0.9541, 0.9423, 0.9639, 0.9758, 0.836, 0.8763, 0.9368, 0.9806, 0.9042, 0.9305, 0.8913, 0.9814, 0.9903, 0.9929, 0.9845, 0.9818, 0.7447, 0.5864, 0.6046, 0.8293, 0.8597, 0.5982, 0.3972, 0.5986, 0.9823, 0.7562, 0.9795, 0.9475, 0.9408, 0.9619, 0.9955, 0.937, 0.7049, 0.9834, 0.9099, 0.9894, 0.3749, 0.9951, 0.755, 0.9729, 0.8341, 0.8723, 0.9812, 0.6091, 0.5986, 0.5714, 0.9361, 0.9731, 0.8722, 0.9793, 0.9039, 0.9016, 0.9301, 0.9217, 0.9652, 0.8907, 0.9806, 0.9896, 0.9923, 0.9955, 0.9833, 0.9834, 0.9876, 0.9952, 0.9806, 0.7414, 0.5864, 0.6045, 0.8274, 0.8557, 0.5981, 0.3981, 0.7555, 0.6023, 0.5999, 0.5985, 0.596]): _vg.add([_i], _w, 'REPLACE')
_vg = ob_cube_000.vertex_groups.new(name='Arm.L')
for _i, _w in zip([0, 34, 36, 37, 40, 41, 42, 51, 52, 113, 114], [0.9577, 0.009687, 0.0, 0.0, 0.9592, 0.8086, 0.7605, 0.01287, 0.07187, 0.05308, 0.01372]): _vg.add([_i], _w, 'REPLACE')
_vg = ob_cube_000.vertex_groups.new(name='Hand.L')
for _i, _w in zip([1, 2, 3, 4, 5, 6, 7, 8, 9, 10, 25, 26, 41, 42], [0.9982, 0.9966, 0.9861, 0.9883, 1.0, 1.0, 0.9999, 0.9999, 0.9999, 0.9999, 1.0, 1.0, 0.009322, 0.01879]): _vg.add([_i], _w, 'REPLACE')
_vg = ob_cube_000.vertex_groups.new(name='UpperLeg.R')
for _i, _w in zip([38, 88, 89, 90, 91, 93, 94, 95, 96, 101, 102, 115, 116, 117, 158, 159, 160, 161], [0.006723, 0.03725, 0.03299, 0.8191, 0.9604, 0.9764, 0.9727, 0.9491, 0.9596, 0.0, 0.0, 0.003652, 0.0803, 0.03685, 1.06, 1.117, 0.09728, 0.1934]): _vg.add([_i], _w, 'REPLACE')
_vg = ob_cube_000.vertex_groups.new(name='LowerLeg.R')
for _i, _w in zip([97, 98, 99, 100, 162, 163, 164, 165], [0.9979, 0.9991, 0.9968, 0.9991, 0.9943, 0.9796, 0.9849, 0.9946]): _vg.add([_i], _w, 'REPLACE')
_vg = ob_cube_000.vertex_groups.new(name='UpperLeg.L')
for _i, _w in zip([36, 37, 38, 39, 43, 44, 45, 46, 51, 52, 74, 75, 90, 115, 116, 117, 160, 161], [0.03231, 0.02502, 0.8158, 0.9577, 0.976, 0.972, 0.9495, 0.9606, 0.0, 0.0, 1.056, 1.114, 0.006129, 0.002681, 0.08002, 0.03605, 0.09655, 0.1927]): _vg.add([_i], _w, 'REPLACE')
_vg = ob_cube_000.vertex_groups.new(name='LowerLeg.L')
for _i, _w in zip([47, 48, 49, 50, 76, 77, 78, 79], [0.9979, 0.999, 0.9968, 0.9992, 0.9952, 0.9799, 0.985, 0.9937]): _vg.add([_i], _w, 'REPLACE')
_vg = ob_cube_000.vertex_groups.new(name='Floor')
_m = ob_cube_000.modifiers.new('Armature', 'ARMATURE')
_m = ob_cube_000.modifiers.new('Armature.001', 'ARMATURE')
_m.object = ob_armature
ob_armature.location = (0.0, 0.0, 0.2786)
ob_armature.scale = (0.663, 0.663, 0.663)
ob_armature.show_in_front = True
ob_armature.lineart.crease_threshold = 0.0

# ---- collection membership
col_collection_1.objects.link(ob_cube_000)
col_collection_11.objects.link(ob_armature)

# ---- scene / render settings (as saved in the file)
scene.frame_start = 1; scene.frame_end = 200; scene.frame_set(31)
scene.render.engine = 'CYCLES'
scene.render.resolution_percentage = 50
scene.render.dither_intensity = 0.0
scene.cycles.use_denoising = False
scene.cycles.samples = 10
scene.cycles.sampling_pattern = 'TABULATED_SOBOL'
scene.cycles.light_sampling_threshold = 0.0
scene.cycles.use_adaptive_sampling = False
scene.cycles.use_light_tree = False
scene.cycles.blur_glossy = 0.0
scene.cycles.pixel_filter_type = 'GAUSSIAN'
scene.cycles.sample_clamp_indirect = 0.0
scene.view_settings.view_transform = 'Standard'
bpy.context.view_layer.update()

# ---- added for rendering (the .blend has no active camera and no usable light): camera, sun
cam_auto = bpy.data.cameras.new('AutoCamera')
cam_auto.lens = 50.0
cam_auto.sensor_width = 36.0
cam_auto.clip_end = 1000.0
ob_auto_camera = bpy.data.objects.new('AutoCamera', cam_auto)
scene.collection.objects.link(ob_auto_camera)
ob_auto_camera.location = (1.893, -3.41746, 1.75904)
ob_auto_camera.rotation_euler = (1.09748, -7.21219e-08, 0.694738)
scene.camera = ob_auto_camera
light_auto_sun = bpy.data.lights.new('AutoSun', 'SUN')
light_auto_sun.energy = 3.0
light_auto_sun.angle = 0.0523599
ob_auto_sun = bpy.data.objects.new('AutoSun', light_auto_sun)
scene.collection.objects.link(ob_auto_sun)
ob_auto_sun.rotation_euler = (0.872665, 0.174533, 0.523599)
bpy.context.view_layer.update()
